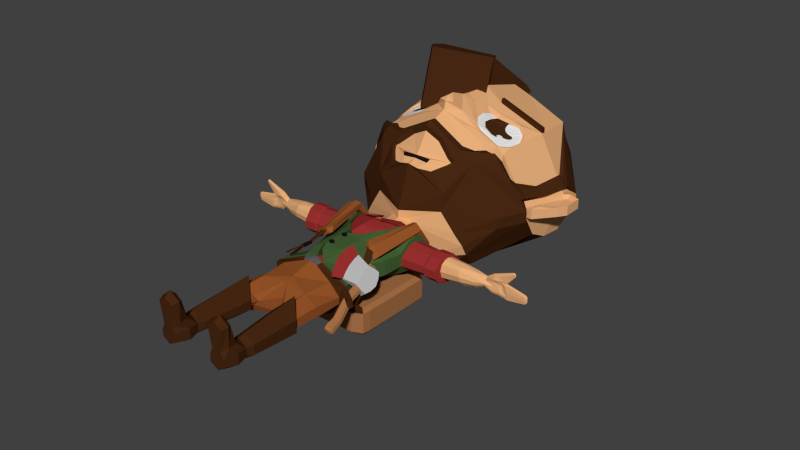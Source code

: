 # Source: Character_UmbraProject.blend  (saved by Blender 2.76.0; exported with 4.5.12 LTS)
import bpy
from mathutils import Matrix  # noqa: F401  (used for matrix-valued properties, if any)

bpy.ops.wm.read_factory_settings(use_empty=True)
scene = bpy.context.scene
scene.name = 'Scene'

# ---- collections
col_collection_1 = bpy.data.collections.new('Collection 1'); scene.collection.children.link(col_collection_1)
col_collection_2 = bpy.data.collections.new('Collection 2'); scene.collection.children.link(col_collection_2)
col_collection_3 = bpy.data.collections.new('Collection 3'); scene.collection.children.link(col_collection_3)
col_collection_4 = bpy.data.collections.new('Collection 4'); scene.collection.children.link(col_collection_4)
col_collection_5 = bpy.data.collections.new('Collection 5'); scene.collection.children.link(col_collection_5)
col_collection_6 = bpy.data.collections.new('Collection 6'); scene.collection.children.link(col_collection_6)
col_collection_11 = bpy.data.collections.new('Collection 11'); scene.collection.children.link(col_collection_11)
col_collection_11.hide_render = True
col_collection_11.hide_viewport = True

# ---- materials (node trees are filled in below, after node groups)
mat_blanc = bpy.data.materials.new('Blanc')
mat_blanc.alpha_threshold = 0.0
mat_blanc.use_transparent_shadow = False
mat_blanc.roughness = 0.5
mat_blanc.specular_intensity = 0.0
mat_veste = bpy.data.materials.new('Veste')
mat_veste.alpha_threshold = 0.0
mat_veste.use_transparent_shadow = False
mat_veste.diffuse_color = (0.3185, 0.03054, 0.02831, 1.0)
mat_veste.roughness = 0.5
mat_veste.specular_intensity = 0.0
mat_brun = bpy.data.materials.new('brun')
mat_brun.alpha_threshold = 0.0
mat_brun.use_transparent_shadow = False
mat_brun.diffuse_color = (0.06372, 0.0212, 0.006701, 1.0)
mat_brun.roughness = 0.5
mat_brun.specular_intensity = 0.0
mat_peau = bpy.data.materials.new('peau')
mat_peau.alpha_threshold = 0.0
mat_peau.use_transparent_shadow = False
mat_peau.diffuse_color = (0.814, 0.4325, 0.1984, 1.0)
mat_peau.roughness = 0.5
mat_peau.specular_intensity = 0.0
mat_gris = bpy.data.materials.new('Gris')
mat_gris.alpha_threshold = 0.0
mat_gris.use_transparent_shadow = False
mat_gris.diffuse_color = (0.1149, 0.1149, 0.1149, 1.0)
mat_gris.roughness = 0.5
mat_gris.specular_intensity = 0.0
mat_brunclair = bpy.data.materials.new('brunClair')
mat_brunclair.alpha_threshold = 0.0
mat_brunclair.use_transparent_shadow = False
mat_brunclair.diffuse_color = (0.3108, 0.09023, 0.02227, 1.0)
mat_brunclair.roughness = 0.5
mat_brunclair.specular_intensity = 0.0
mat_vert = bpy.data.materials.new('Vert')
mat_vert.alpha_threshold = 0.0
mat_vert.use_transparent_shadow = False
mat_vert.diffuse_color = (0.05444, 0.1149, 0.03356, 1.0)
mat_vert.roughness = 0.5
mat_vert.specular_intensity = 0.0
mat_noir = bpy.data.materials.new('Noir')
mat_noir.alpha_threshold = 0.0
mat_noir.use_transparent_shadow = False
mat_noir.diffuse_color = (0.01, 0.007194, 0.007194, 1.0)
mat_noir.roughness = 0.5
mat_noir.specular_intensity = 0.0
mat_vertfonce = bpy.data.materials.new('VertFonce')
mat_vertfonce.alpha_threshold = 0.0
mat_vertfonce.use_transparent_shadow = False
mat_vertfonce.diffuse_color = (0.02018, 0.03968, 0.01318, 1.0)
mat_vertfonce.roughness = 0.5
mat_vertfonce.specular_intensity = 0.0
mat_beige = bpy.data.materials.new('Beige')
mat_beige.alpha_threshold = 0.0
mat_beige.use_transparent_shadow = False
mat_beige.diffuse_color = (0.3931, 0.1654, 0.06292, 1.0)
mat_beige.roughness = 0.5
mat_beige.specular_intensity = 0.0
mat_grisclair = bpy.data.materials.new('GrisClair')
mat_grisclair.alpha_threshold = 0.0
mat_grisclair.use_transparent_shadow = False
mat_grisclair.diffuse_color = (0.4969, 0.4969, 0.4969, 1.0)
mat_grisclair.roughness = 0.5
mat_grisclair.specular_intensity = 0.0

# ---- material node trees

# ---- world
world_world = bpy.data.worlds.new('World'); scene.world = world_world
world_world.color = (0.05088, 0.05088, 0.05088)
world_world.use_sun_shadow = False
world_world.sun_shadow_jitter_overblur = 0.0
world_world.cycles.sampling_method = 'MANUAL'
world_world.cycles.sample_map_resolution = 256

# ---- meshes
me_cube_001 = bpy.data.meshes.new('Cube.001')
me_cube_001.from_pydata([(0.6727, -0.08867, -0.04588), (0.6767, -0.03481, -0.04097), (0.6794, -0.02774, 0.1134), (0.6726, -0.1037, 0.1178), (1.335, -0.03913, -0.03808), (1.335, -0.02569, -0.03808), (1.331, -0.02569, 0.03308), (1.331, -0.03913, 0.03308), (0.8398, -0.09011, -0.04085), (1.006, -0.04462, -0.008079), (1.19, -0.04462, -0.05546), (1.162, -0.04462, 0.066), (1.006, -0.03922, 0.06841), (0.8111, -0.1051, 0.106), (0.8381, -0.03503, -0.03431), (1.006, -0.02019, -0.008079), (1.19, -0.02019, -0.05546), (0.8121, -0.02708, 0.1037), (1.006, -0.02559, 0.06841), (1.162, -0.02019, 0.066), (0.9323, -0.06594, -0.03425), (0.9247, -0.06594, 0.08893), (0.9314, -0.01336, -0.01994), (0.9244, -0.02516, 0.08619), (1.245, -0.03495, 0.1477), (1.228, -0.03462, 0.179), (1.228, -0.03055, 0.179), (1.245, -0.02989, 0.1477), (1.347, -0.03662, -0.02476), (1.347, -0.0282, -0.02476), (1.347, -0.0282, 0.02427), (1.347, -0.03662, 0.02427), (0.6858, -0.006901, 0.08849), (0.6881, 0.007948, 0.03457), (0.6858, -0.006901, -0.01936), (0.6654, -0.1346, 0.08849), (0.663, -0.1494, 0.03457), (0.6654, -0.1346, -0.01936), (1.334, -0.02125, 0.02057), (1.334, -0.02004, 0.001044), (1.334, -0.02125, -0.0185), (1.334, -0.04357, 0.02057), (1.334, -0.04478, 0.001044), (1.334, -0.04357, -0.0185), (0.8142, -0.006693, 0.07418), (0.8244, 0.006012, 0.03232), (0.8293, -0.007793, -0.01003), (1.006, -0.01366, 0.05099), (1.006, -0.00795, 0.0313), (1.006, -0.01053, 0.01161), (1.178, -0.003061, 0.03599), (1.182, -0.0008543, 0.00551), (1.186, -0.003061, -0.02497), (0.8322, -0.1285, -0.0005711), (0.8239, -0.1411, 0.04362), (0.8156, -0.1285, 0.08782), (1.006, -0.07481, 0.01161), (1.006, -0.08242, 0.0313), (1.004, -0.06177, 0.05087), (1.186, -0.04788, -0.02497), (1.182, -0.05009, 0.005511), (1.178, -0.04788, 0.03599), (0.9303, -0.09672, -0.004192), (0.9285, -0.1065, 0.02728), (0.9266, -0.09672, 0.05876), (0.9266, -0.007314, 0.05876), (0.9285, -0.0007154, 0.02728), (0.9303, -0.007314, -0.004192), (1.348, -0.02542, 0.01189), (1.348, -0.02466, -0.0003926), (1.348, -0.02542, -0.01262), (1.348, -0.0394, 0.01189), (1.348, -0.04017, -0.0003916), (1.348, -0.0394, -0.01261), (1.105, -0.04262, -0.04298), (1.097, -0.05903, 0.07949), (1.105, -0.02034, -0.04298), (1.097, -0.01253, 0.07949), (1.242, -0.04072, 0.1676), (1.242, -0.02397, 0.1675), (1.243, -0.03793, 0.1688), (1.244, -0.0262, 0.169), (1.099, -0.04597, 0.04887), (1.101, -0.04818, 0.01826), (1.101, -0.05068, -0.02262), (1.103, -0.0002664, -0.01236), (1.101, 0.00194, 0.01826), (1.099, -0.0002664, 0.04887), (1.181, -0.02227, 0.08879), (1.181, -0.04255, 0.08879), (1.064, -0.04255, 0.1118), (1.064, -0.02227, 0.1118), (1.126, -0.01616, 0.09767), (1.126, -0.04995, 0.09767), (1.058, -0.06475, 0.086), (1.237, -0.04006, 0.1728), (1.239, -0.03229, 0.177), (1.062, -0.05087, -0.03674), (1.062, -0.02019, -0.03674), (1.058, -0.01444, 0.086), (1.236, -0.02494, 0.1727), (1.072, -0.05366, 0.05531), (1.073, -0.05392, 0.01999), (1.059, -0.05892, -0.01631), (1.061, -0.01214, -0.006056), (1.06, -0.01176, 0.02463), (1.059, -0.0128, 0.05531), (1.095, -0.05311, 0.1047), (1.095, -0.01652, 0.1047), (1.147, -0.04229, -0.04922), (1.147, -0.02019, -0.04922), (1.135, -0.009996, 0.07299), (1.244, -0.0262, 0.1605), (1.248, -0.03231, 0.1602), (1.138, -0.03677, 0.04243), (1.141, -0.03897, 0.01188), (1.149, -0.04894, -0.02838), (1.155, 0.002098, -0.02126), (1.152, 0.004305, 0.00929), (1.149, 0.002098, 0.03984), (1.135, -0.04678, 0.07299), (1.245, -0.03873, 0.1606), (1.157, -0.01129, 0.09061), (1.157, -0.04635, 0.09061), (0.6759, -0.07082, -0.05238), (0.6769, -0.07127, 0.1264), (1.336, -0.03267, -0.03937), (1.336, -0.03267, 0.03659), (0.8109, -0.05418, 0.1135), (1.002, -0.03243, 0.07198), (1.177, -0.03243, 0.06725), (0.8405, -0.07055, -0.04431), (1.002, -0.03243, -0.01057), (1.194, -0.03243, -0.06055), (0.9303, -0.03368, -0.03634), (0.9258, -0.04124, 0.08769), (1.353, -0.03242, -0.02081), (1.353, -0.03242, 0.01929), (1.353, -0.03242, 0.009262), (1.353, -0.03242, -0.000761), (1.353, -0.03242, -0.01078), (1.246, -0.0324, 0.1704), (1.105, -0.02905, -0.04747), (1.062, -0.03243, 0.1147), (1.192, -0.03243, 0.08515), (1.06, -0.02811, -0.04093), (1.149, -0.02811, -0.05401), (0.1858, -0.8376, -0.1907), (0.2384, 0.09722, 0.0247), (0.1677, 0.1286, -0.0648), (0.0615, -0.8249, 0.1646), (0.3821, 0.06265, -0.01077), (0.3452, -0.8376, -0.05547), (0.3821, 0.06265, 0.05547), (0.3252, -0.8499, 0.07122), (-0.02622, -0.3583, 0.2227), (0.02073, -0.3853, 0.1993), (0.1458, -0.2417, 0.1994), (0.1678, -0.6245, -0.1583), (0.1139, -0.4864, -0.112), (0.1427, -0.2674, -0.1598), (0.2453, -0.5565, 0.05547), (0.3102, -0.3637, 0.05547), (0.3389, -0.2051, 0.05547), (0.2503, -0.5565, -0.02986), (0.3102, -0.3637, -0.02986), (0.3389, -0.2051, -0.01077), (0.1535, -0.1531, 0.2145), (0.1642, -0.05919, 0.2132), (0.2344, 0.0755, 0.1256), (0.1535, -0.1735, -0.1915), (0.1642, -0.05919, -0.1945), (0.175, 0.0347, -0.1745), (0.3497, -0.1381, 0.1306), (0.3605, -0.07121, 0.1532), (0.3713, -0.004281, 0.1306), (0.3497, -0.1381, -0.072), (0.3605, -0.07121, -0.0844), (0.3713, -0.004281, -0.072), (0.6762, -0.004281, -0.072), (0.669, -0.07121, -0.0844), (0.6618, -0.1381, -0.072), (0.6762, -0.004281, 0.1306), (0.669, -0.07121, 0.1498), (0.6618, -0.1381, 0.1306), (0.6546, -0.2051, -0.01077), (0.6546, -0.2051, 0.05547), (0.6833, 0.06265, 0.05547), (0.6833, 0.06265, -0.01077), (0.1867, -0.866, -0.1645), (0.2302, -0.866, 0.1027), (0.3145, -0.866, -0.04062), (0.3145, -0.866, 0.01095), (0.2051, -1.099, -0.1017), (0.2051, -1.099, 0.1017), (0.3165, -1.099, -0.04062), (0.3165, -1.099, 0.04062), (0.2284, -1.324, -0.1299), (0.2284, -1.217, 0.1497), (0.3414, -1.324, -0.05185), (0.3414, -1.324, 0.05185), (0.1049, -1.324, 0.03646), (0.1049, -1.324, -0.03646), (0.2413, -1.754, -0.07873), (0.2413, -1.754, 0.07873), (0.3098, -1.754, -0.03143), (0.3098, -1.754, 0.03143), (0.1664, -1.754, 0.03524), (0.1664, -1.754, -0.03524), (0.2419, -1.844, -0.1017), (0.3105, -1.899, 0.09991), (0.3305, -1.844, -0.04062), (0.3305, -1.844, 0.04062), (0.1452, -1.844, 0.04555), (0.1452, -1.844, -0.04555), (0.2411, -1.948, -0.07027), (0.2411, -1.948, 0.07027), (0.3022, -1.948, -0.02805), (0.3022, -1.948, 0.02805), (0.1742, -1.948, 0.03145), (0.1742, -1.948, -0.03145), (0.1475, -1.704, -0.02786), (0.1475, -1.704, 0.02786), (0.2419, -1.704, -0.09925), (0.3282, -1.704, -0.03963), (0.2419, -1.704, 0.09925), (0.3282, -1.704, 0.03963), (0.1333, -1.271, -0.03377), (0.213, -1.301, -0.08623), (0.3114, -1.301, -0.03443), (0.213, -1.301, 0.08623), (0.3114, -1.301, 0.03443), (0.1434, -1.258, 0.03173), (0.2413, -1.851, 0.2834), (0.2943, -1.862, 0.2571), (0.1819, -1.862, 0.2609), (0.2419, -1.899, 0.3274), (0.3196, -1.899, 0.2663), (0.156, -1.899, 0.2712), (0.2411, -1.948, 0.2959), (0.3022, -1.948, 0.2537), (0.1742, -1.948, 0.2571), (0.2943, -1.824, 0.1006), (0.2413, -1.813, 0.122), (0.1819, -1.824, 0.1044), (0.2761, -1.948, 0.08332), (0.1651, -1.899, 0.1048), (0.2004, -1.948, 0.08533), (0.2411, -1.948, 0.1831), (0.2262, -1.303, -0.1062), (0.3211, -1.303, -0.04239), (0.2262, -1.303, 0.09447), (0.121, -1.303, 0.03085), (0.121, -1.303, -0.03085), (0.3211, -1.303, 0.04239), (0.121, -1.303, 4.47e-08), (0.1074, -1.247, -0.002442), (0.07992, -0.7907, 0.1808), (0.1821, -0.7942, -0.1841), (0.3331, -0.7991, 0.06801), (0.349, -0.7893, -0.05025), (0.05729, -0.8225, 0.1876), (0.07148, -0.7924, 0.1886), (0.08878, -0.7848, 0.1652), (0.1792, -0.7891, -0.1675), (0.3216, -0.7914, 0.06128), (0.335, -0.7831, -0.04486), (0.09638, 0.08083, 0.1223), (0.1258, 0.04739, 0.1637), (0.1148, 0.1194, 0.01858), (0.1355, 0.1079, 0.07664), (0.06378, -0.7705, 0.1808), (0.05858, -0.7721, 0.1886), (0.09638, 0.2444, 0.1223), (0.1148, 0.2444, 0.01858), (0.1355, 0.2444, 0.07664), (0.1624, 0.07816, 0.1239), (0.1713, 0.1026, 0.05067), (0.1503, 0.124, -0.001129), (0.0491, -0.0229, 0.206), (0.5746, -0.004281, 0.1306), (0.5603, -0.1381, 0.1306), (0.5603, -0.1381, -0.072), (0.5818, 0.06265, -0.01077), (0.5674, -0.07121, 0.1515), (0.5531, -0.2051, 0.05547), (0.5531, -0.2051, -0.01077), (0.5674, -0.07121, -0.0844), (0.5746, -0.004281, -0.072), (0.5818, 0.06265, 0.05547), (0.5471, -0.1308, 0.1193), (0.5537, -0.07121, 0.138), (0.5405, -0.1904, -0.006576), (0.5603, -0.01163, -0.06108), (0.5669, 0.04795, 0.05239), (0.5603, -0.01163, 0.1193), (0.5471, -0.1308, -0.06108), (0.5669, 0.04795, -0.006577), (0.5405, -0.1904, 0.05239), (0.5537, -0.07121, -0.07212), (0.4254, -0.07121, 0.1481), (0.4662, -0.007973, 0.125), (0.383, -0.1369, 0.1287), (0.5055, 0.05283, 0.05341), (0.4253, -0.07121, -0.08028), (0.4661, -0.007967, -0.06653), (0.5053, 0.05285, -0.007974), (0.3829, -0.1369, -0.07016), (0.3143, -1.188, 0.0379), (0.2064, -1.132, 0.09922), (0.3126, -1.255, -0.03584), (0.1225, -1.229, 0.04448), (-0.6727, -0.08867, -0.04588), (-0.6767, -0.03481, -0.04097), (-0.6794, -0.02774, 0.1134), (-0.6726, -0.1037, 0.1178), (-1.335, -0.03913, -0.03808), (-1.335, -0.02569, -0.03808), (-1.331, -0.02569, 0.03308), (-1.331, -0.03913, 0.03308), (-0.8398, -0.09011, -0.04085), (-1.006, -0.04462, -0.008079), (-1.19, -0.04462, -0.05546), (-1.162, -0.04462, 0.066), (-1.006, -0.03922, 0.06841), (-0.8111, -0.1051, 0.106), (-0.8381, -0.03503, -0.03431), (-1.006, -0.02019, -0.008079), (-1.19, -0.02019, -0.05546), (-0.8121, -0.02708, 0.1037), (-1.006, -0.02559, 0.06841), (-1.162, -0.02019, 0.066), (-0.9323, -0.06594, -0.03425), (-0.9247, -0.06594, 0.08893), (-0.9314, -0.01336, -0.01994), (-0.9244, -0.02516, 0.08619), (-1.245, -0.03495, 0.1477), (-1.228, -0.03462, 0.179), (-1.228, -0.03055, 0.179), (-1.245, -0.02989, 0.1477), (-1.347, -0.03662, -0.02476), (-1.347, -0.0282, -0.02476), (-1.347, -0.0282, 0.02427), (-1.347, -0.03662, 0.02427), (-0.6858, -0.006901, 0.08849), (-0.6881, 0.007948, 0.03457), (-0.6858, -0.006901, -0.01936), (-0.6654, -0.1346, 0.08849), (-0.663, -0.1494, 0.03457), (-0.6654, -0.1346, -0.01936), (-1.334, -0.02125, 0.02057), (-1.334, -0.02004, 0.001044), (-1.334, -0.02125, -0.0185), (-1.334, -0.04357, 0.02057), (-1.334, -0.04478, 0.001044), (-1.334, -0.04357, -0.0185), (-0.8142, -0.006693, 0.07418), (-0.8244, 0.006012, 0.03232), (-0.8293, -0.007793, -0.01003), (-1.006, -0.01366, 0.05099), (-1.006, -0.00795, 0.0313), (-1.006, -0.01053, 0.01161), (-1.178, -0.003061, 0.03599), (-1.182, -0.0008543, 0.00551), (-1.186, -0.003061, -0.02497), (-0.8322, -0.1285, -0.0005711), (-0.8239, -0.1411, 0.04362), (-0.8156, -0.1285, 0.08782), (-1.006, -0.07481, 0.01161), (-1.006, -0.08242, 0.0313), (-1.004, -0.06177, 0.05087), (-1.186, -0.04788, -0.02497), (-1.182, -0.05009, 0.005511), (-1.178, -0.04788, 0.03599), (-0.9303, -0.09672, -0.004192), (-0.9285, -0.1065, 0.02728), (-0.9266, -0.09672, 0.05876), (-0.9266, -0.007314, 0.05876), (-0.9285, -0.0007154, 0.02728), (-0.9303, -0.007314, -0.004192), (-1.348, -0.02542, 0.01189), (-1.348, -0.02466, -0.0003926), (-1.348, -0.02542, -0.01262), (-1.348, -0.0394, 0.01189), (-1.348, -0.04017, -0.0003916), (-1.348, -0.0394, -0.01261), (-1.105, -0.04262, -0.04298), (-1.097, -0.05903, 0.07949), (-1.105, -0.02034, -0.04298), (-1.097, -0.01253, 0.07949), (-1.242, -0.04072, 0.1676), (-1.242, -0.02397, 0.1675), (-1.243, -0.03793, 0.1688), (-1.244, -0.0262, 0.169), (-1.099, -0.04597, 0.04887), (-1.101, -0.04818, 0.01826), (-1.101, -0.05068, -0.02262), (-1.103, -0.0002664, -0.01236), (-1.101, 0.00194, 0.01826), (-1.099, -0.0002664, 0.04887), (-1.181, -0.02227, 0.08879), (-1.181, -0.04255, 0.08879), (-1.064, -0.04255, 0.1118), (-1.064, -0.02227, 0.1118), (-1.126, -0.01616, 0.09767), (-1.126, -0.04995, 0.09767), (-1.058, -0.06475, 0.086), (-1.237, -0.04006, 0.1728), (-1.239, -0.03229, 0.177), (-1.062, -0.05087, -0.03674), (-1.062, -0.02019, -0.03674), (-1.058, -0.01444, 0.086), (-1.236, -0.02494, 0.1727), (-1.072, -0.05366, 0.05531), (-1.073, -0.05392, 0.01999), (-1.059, -0.05892, -0.01631), (-1.061, -0.01214, -0.006056), (-1.06, -0.01176, 0.02463), (-1.059, -0.0128, 0.05531), (-1.095, -0.05311, 0.1047), (-1.095, -0.01652, 0.1047), (-1.147, -0.04229, -0.04922), (-1.147, -0.02019, -0.04922), (-1.135, -0.009996, 0.07299), (-1.244, -0.0262, 0.1605), (-1.248, -0.03231, 0.1602), (-1.138, -0.03677, 0.04243), (-1.141, -0.03897, 0.01188), (-1.149, -0.04894, -0.02838), (-1.155, 0.002098, -0.02126), (-1.152, 0.004305, 0.00929), (-1.149, 0.002098, 0.03984), (-1.135, -0.04678, 0.07299), (-1.245, -0.03873, 0.1606), (-1.157, -0.01129, 0.09061), (-1.157, -0.04635, 0.09061), (-0.6759, -0.07082, -0.05238), (-0.6769, -0.07127, 0.1264), (-1.336, -0.03267, -0.03937), (-1.336, -0.03267, 0.03659), (-0.8109, -0.05418, 0.1135), (-1.002, -0.03243, 0.07198), (-1.177, -0.03243, 0.06725), (-0.8405, -0.07055, -0.04431), (-1.002, -0.03243, -0.01057), (-1.194, -0.03243, -0.06055), (-0.9303, -0.03368, -0.03634), (-0.9258, -0.04124, 0.08769), (-1.353, -0.03242, -0.02081), (-1.353, -0.03242, 0.01929), (-1.353, -0.03242, 0.009262), (-1.353, -0.03242, -0.000761), (-1.353, -0.03242, -0.01078), (-1.246, -0.0324, 0.1704), (-1.105, -0.02905, -0.04747), (-1.062, -0.03243, 0.1147), (-1.192, -0.03243, 0.08515), (-1.06, -0.02811, -0.04093), (-1.149, -0.02811, -0.05401), (-0.1858, -0.8376, -0.1907), (-0.2382, 0.09722, 0.0247), (-0.1675, 0.1286, -0.0648), (-0.0615, -0.8249, 0.1646), (-0.3821, 0.06265, -0.01077), (-0.3452, -0.8376, -0.05547), (-0.3821, 0.06265, 0.05547), (-0.3252, -0.8499, 0.07122), (0.0, -0.8249, 0.182), (0.0, -0.8376, -0.2441), (0.0, 0.1366, -0.1176), (-0.1286, -0.247, 0.1994), (-0.1678, -0.6245, -0.1583), (-0.1139, -0.4864, -0.112), (-0.1427, -0.2674, -0.1598), (-0.2453, -0.5565, 0.05547), (-0.3102, -0.3637, 0.05547), (-0.3389, -0.2051, 0.05547), (-0.2503, -0.5565, -0.02986), (-0.3102, -0.3637, -0.02986), (-0.3389, -0.2051, -0.01077), (0.0, -0.6245, -0.2096), (0.0, -0.4864, -0.1585), (0.0, -0.2674, -0.2075), (-0.03881, -0.6301, 0.201), (-0.04204, -0.4162, 0.2049), (0.0, -0.2623, 0.2522), (-0.1535, -0.1531, 0.2145), (-0.1642, -0.05919, 0.2132), (-0.2342, 0.0755, 0.1256), (-0.1535, -0.1735, -0.1915), (-0.1642, -0.05919, -0.1945), (-0.175, 0.0347, -0.1745), (-0.3497, -0.1381, 0.1306), (-0.3605, -0.07121, 0.1532), (-0.3713, -0.004281, 0.1306), (-0.3497, -0.1381, -0.072), (-0.3605, -0.07121, -0.0844), (-0.3713, -0.004281, -0.072), (0.0, -0.1735, -0.24), (0.0, -0.05919, -0.2454), (0.0, 0.0347, -0.2267), (0.0, -0.1531, 0.2559), (0.0, -0.1138, 0.2446), (-0.6762, -0.004281, -0.072), (-0.669, -0.07121, -0.0844), (-0.6618, -0.1381, -0.072), (-0.6762, -0.004281, 0.1306), (-0.669, -0.07121, 0.1498), (-0.6618, -0.1381, 0.1306), (-0.6546, -0.2051, -0.01077), (-0.6546, -0.2051, 0.05547), (-0.6833, 0.06265, 0.05547), (-0.6833, 0.06265, -0.01077), (-0.1867, -0.866, -0.1645), (-0.2302, -0.866, 0.1027), (-0.3145, -0.866, -0.04062), (-0.3145, -0.866, 0.01095), (0.0, -1.005, 0.1324), (0.0, -0.866, -0.2045), (-0.2051, -1.099, -0.1017), (-0.2051, -1.099, 0.1017), (-0.3165, -1.099, -0.04062), (-0.3165, -1.099, 0.04062), (0.0, -1.06, 0.1193), (0.0, -1.069, -0.1592), (-0.2284, -1.324, -0.1299), (-0.2284, -1.217, 0.1497), (-0.3414, -1.324, -0.05185), (-0.3414, -1.324, 0.05185), (-0.1049, -1.324, 0.03646), (-0.1049, -1.324, -0.03646), (-0.2413, -1.754, -0.07873), (-0.2413, -1.754, 0.07873), (-0.3098, -1.754, -0.03143), (-0.3098, -1.754, 0.03143), (-0.1664, -1.754, 0.03524), (-0.1664, -1.754, -0.03524), (-0.2419, -1.844, -0.1017), (-0.3105, -1.899, 0.09991), (-0.3305, -1.844, -0.04062), (-0.3305, -1.844, 0.04062), (-0.1452, -1.844, 0.04555), (-0.1452, -1.844, -0.04555), (-0.2411, -1.948, -0.07027), (-0.2411, -1.948, 0.07027), (-0.3022, -1.948, -0.02805), (-0.3022, -1.948, 0.02805), (-0.1742, -1.948, 0.03145), (-0.1742, -1.948, -0.03145), (-0.1475, -1.704, -0.02786), (-0.1475, -1.704, 0.02786), (-0.2419, -1.704, -0.09925), (-0.3282, -1.704, -0.03963), (-0.2419, -1.704, 0.09925), (-0.3282, -1.704, 0.03963), (-0.1333, -1.271, -0.03377), (-0.213, -1.301, -0.08623), (-0.3114, -1.301, -0.03443), (-0.213, -1.301, 0.08623), (-0.3114, -1.301, 0.03443), (-0.1434, -1.258, 0.03173), (-0.2413, -1.851, 0.2834), (-0.2943, -1.862, 0.2571), (-0.1819, -1.862, 0.2609), (-0.2419, -1.899, 0.3274), (-0.3196, -1.899, 0.2663), (-0.156, -1.899, 0.2712), (-0.2411, -1.948, 0.2959), (-0.3022, -1.948, 0.2537), (-0.1742, -1.948, 0.2571), (-0.2943, -1.824, 0.1006), (-0.2413, -1.813, 0.122), (-0.1819, -1.824, 0.1044), (-0.2761, -1.948, 0.08332), (-0.1651, -1.899, 0.1048), (-0.2004, -1.948, 0.08533), (-0.2411, -1.948, 0.1831), (-0.2262, -1.303, -0.1062), (-0.3211, -1.303, -0.04239), (-0.2262, -1.303, 0.09447), (-0.121, -1.303, 0.03085), (-0.121, -1.303, -0.03085), (-0.3211, -1.303, 0.04239), (-0.121, -1.303, 4.47e-08), (-0.1074, -1.247, -0.002442), (0.0, -1.099, -0.0003225), (-0.07992, -0.7907, 0.1808), (-0.1821, -0.7942, -0.1841), (-0.3331, -0.7991, 0.06801), (-0.349, -0.7893, -0.05025), (0.0, -0.7942, -0.2371), (0.0, -0.7907, 0.1977), (-0.05729, -0.8225, 0.1876), (0.0, -0.8225, 0.2015), (-0.07148, -0.7924, 0.1886), (0.0, -0.7924, 0.2022), (-0.08878, -0.7848, 0.1652), (-0.1792, -0.7891, -0.1675), (-0.3216, -0.7914, 0.06128), (-0.335, -0.7831, -0.04486), (0.0, -0.7891, -0.2161), (0.01393, -0.7079, 0.1818), (0.0, 0.03231, 0.1828), (-0.09638, 0.08083, 0.1223), (-0.1258, 0.04739, 0.1637), (0.0, 0.1295, -0.01984), (-0.1148, 0.1194, 0.01858), (-0.1355, 0.1079, 0.07664), (0.0, 0.07981, 0.1452), (-0.06378, -0.7705, 0.1808), (0.0, -0.7705, 0.1977), (-0.05858, -0.7721, 0.1886), (0.0, -0.7721, 0.2022), (-0.09638, 0.2444, 0.1223), (0.0, 0.2444, -0.01984), (-0.1148, 0.2444, 0.01858), (-0.1355, 0.2444, 0.07664), (0.0, 0.2444, 0.1452), (0.0, 0.2444, 0.06583), (0.0, 0.1331, -0.04366), (-0.1624, 0.07816, 0.1239), (-0.1713, 0.1026, 0.05067), (-0.1503, 0.124, -0.001129), (-0.0491, -0.0229, 0.206), (-0.5746, -0.004281, 0.1306), (-0.5603, -0.1381, 0.1306), (-0.5603, -0.1381, -0.072), (-0.5818, 0.06265, -0.01077), (-0.5674, -0.07121, 0.1515), (-0.5531, -0.2051, 0.05547), (-0.5531, -0.2051, -0.01077), (-0.5674, -0.07121, -0.0844), (-0.5746, -0.004281, -0.072), (-0.5818, 0.06265, 0.05547), (-0.5471, -0.1308, 0.1193), (-0.5537, -0.07121, 0.138), (-0.5405, -0.1904, -0.006576), (-0.5603, -0.01163, -0.06108), (-0.5669, 0.04795, 0.05239), (-0.5603, -0.01163, 0.1193), (-0.5471, -0.1308, -0.06108), (-0.5669, 0.04795, -0.006577), (-0.5405, -0.1904, 0.05239), (-0.5537, -0.07121, -0.07212), (-0.4254, -0.07121, 0.1481), (-0.4662, -0.007973, 0.125), (-0.383, -0.1369, 0.1287), (-0.5055, 0.05283, 0.05341), (-0.4253, -0.07121, -0.08028), (-0.4661, -0.007967, -0.06653), (-0.5053, 0.05285, -0.007974), (-0.3829, -0.1369, -0.07016), (-0.3143, -1.188, 0.0379), (-0.2064, -1.132, 0.09922), (-0.3126, -1.255, -0.03584), (-0.1225, -1.229, 0.04448), (0.2113, -0.06346, 0.1919), (0.1906, -0.1487, 0.1898), (0.3713, -0.004281, 0.1707), (0.3821, 0.07602, 0.05547), (0.2458, 0.1034, 0.0247), (0.2413, 0.06629, 0.1656), (0.08689, -0.3528, 0.1933), (0.08878, -0.7848, 0.18), (0.111, -0.6075, 0.2222), (0.1139, -0.4097, 0.221), (0.1458, -0.2417, 0.2395), (0.3216, -0.7914, 0.07606), (0.2453, -0.5565, 0.09548), (0.3102, -0.3637, 0.09548), (0.3389, -0.2051, 0.09548), (-0.001823, -0.693, 0.2218), (-0.02842, -0.6355, 0.2334), (-0.03166, -0.4216, 0.2372), (0.3497, -0.1381, 0.1707), (0.3605, -0.07121, 0.1932), (0.2113, -0.06346, 0.2319), (0.1906, -0.1487, 0.2299), (0.08689, -0.3528, 0.2334), (-0.2087, -0.0633, 0.1927), (-0.1811, -0.1495, 0.1942), (0.01393, -0.7079, 0.202), (-0.02606, -0.6301, 0.2208), (-0.02929, -0.4162, 0.2247), (-0.241, 0.06629, 0.1454), (-0.2456, 0.1034, 0.0247), (-0.3821, 0.07602, 0.05547), (-0.3713, -0.004281, 0.1504), (-0.08878, -0.7848, 0.185), (-0.111, -0.6075, 0.202), (-0.1139, -0.4097, 0.2008), (-0.1286, -0.247, 0.2192), (-0.3216, -0.7914, 0.08108), (-0.2453, -0.5565, 0.07527), (-0.3102, -0.3637, 0.07527), (-0.3389, -0.2051, 0.07527), (-0.3497, -0.1381, 0.1504), (-0.3605, -0.07121, 0.173), (0.02073, -0.3853, 0.2191), (-0.02622, -0.3583, 0.2425), (-0.2087, -0.0633, 0.2125), (-0.1811, -0.1495, 0.214), (0.175, 0.04806, -0.1745), (0.1645, 0.1347, -0.0648), (0.0, 0.1428, -0.1176), (0.3713, 0.009087, -0.072), (0.3821, 0.07602, -0.01077), (0.0, 0.04806, -0.2267), (-0.175, 0.04806, -0.1745), (-0.1643, 0.1347, -0.0648), (-0.3713, 0.009087, -0.072), (-0.3821, 0.07602, -0.01077), (-0.007561, -0.4241, 0.2386), (-0.02754, -0.4574, 0.2415), (-0.004231, -0.479, 0.2372), (0.02074, -0.4507, 0.2334), (-0.005598, -0.5634, 0.2365), (0.01959, -0.5875, 0.2319), (-0.005598, -0.6138, 0.2358), (-0.02658, -0.5949, 0.2396), (-0.005598, -0.5634, 0.2475), (0.01959, -0.5875, 0.2429), (-0.005598, -0.6138, 0.2468), (-0.02658, -0.5949, 0.2506), (-0.007561, -0.4241, 0.2487), (-0.02754, -0.4574, 0.2516), (-0.004231, -0.479, 0.2473), (0.02074, -0.4507, 0.2435), (-0.01364, -0.7286, 0.1974), (-0.05944, -0.4139, 0.2162), (-0.05804, -0.6216, 0.2137), (-0.0114, -0.7269, 0.1777), (0.4306, -0.8928, 0.0499), (0.4417, -0.8859, -0.02049), (0.4246, -0.9017, 0.01641), (0.4246, -0.9017, -0.01224), (0.435, -0.8646, 0.04812), (0.4438, -0.8591, -0.01759)], [], [(59, 10, 4, 43), (126, 5, 29, 136), (133, 16, 5, 126), (50, 19, 6, 38), (130, 11, 7, 127), (125, 3, 13, 128), (135, 21, 12, 129), (91, 143, 26), (32, 2, 17, 44), (65, 23, 18, 47), (119, 111, 19, 50), (124, 1, 14, 131), (134, 22, 15, 132), (146, 110, 16, 133), (37, 0, 8, 53), (62, 20, 9, 56), (116, 109, 10, 59), (53, 8, 20, 62), (131, 14, 22, 134), (44, 17, 23, 65), (128, 13, 21, 135), (123, 89, 24, 121), (100, 26, 25, 96), (108, 91, 26, 100), (141, 80, 113), (140, 73, 28, 136), (38, 6, 30, 68), (127, 7, 31, 137), (43, 4, 28, 73), (7, 41, 71, 31), (41, 42, 72, 71), (42, 43, 73, 72), (5, 40, 70, 29), (40, 39, 69, 70), (39, 38, 68, 69), (137, 31, 71, 138), (138, 71, 72, 139), (139, 72, 73, 140), (14, 46, 67, 22), (46, 45, 66, 67), (45, 44, 65, 66), (13, 55, 64, 21), (55, 54, 63, 64), (54, 53, 62, 63), (120, 114, 61, 11), (114, 115, 60, 61), (115, 116, 59, 60), (21, 64, 58, 12), (64, 63, 57, 58), (63, 62, 56, 57), (3, 35, 55, 13), (35, 36, 54, 55), (36, 37, 53, 54), (110, 117, 52, 16), (117, 118, 51, 52), (118, 119, 50, 51), (22, 67, 49, 15), (67, 66, 48, 49), (66, 65, 47, 48), (1, 34, 46, 14), (34, 33, 45, 46), (33, 32, 44, 45), (16, 52, 40, 5), (52, 51, 39, 40), (51, 50, 38, 39), (11, 61, 41, 7), (61, 60, 42, 41), (60, 59, 43, 42), (105, 106, 87, 86), (104, 105, 86, 85), (98, 104, 85, 76), (102, 103, 84, 83), (101, 102, 83, 82), (94, 101, 82, 75), (112, 79, 81, 113), (95, 78, 80, 96), (122, 92, 79, 112), (107, 93, 78, 95), (103, 97, 74, 84), (145, 98, 76, 142), (106, 99, 77, 87), (94, 75, 93, 107), (111, 77, 92, 122), (99, 18, 91, 108), (129, 12, 90, 143), (120, 11, 89, 123), (130, 19, 88, 144), (77, 99, 108, 92), (12, 94, 107, 90), (47, 18, 99, 106), (132, 15, 98, 145), (56, 9, 97, 103), (90, 107, 95, 25), (12, 58, 94), (58, 57, 102, 101), (57, 56, 103, 102), (15, 49, 104, 98), (49, 48, 105, 104), (48, 47, 106, 105), (92, 108, 100, 79), (75, 120, 123, 93), (19, 111, 122, 88), (88, 122, 112, 27), (86, 87, 119, 118), (85, 86, 118, 117), (76, 85, 117, 110), (83, 84, 116, 115), (82, 83, 115, 114), (75, 82, 114, 120), (78, 121, 113, 80), (93, 123, 121, 78), (84, 74, 109, 116), (142, 76, 110, 146), (87, 77, 111, 119), (74, 142, 146, 109), (81, 141, 113), (121, 24, 113), (9, 132, 145, 97), (11, 130, 144, 89), (18, 129, 143, 91), (97, 145, 142, 74), (69, 139, 140, 70), (68, 138, 139, 69), (30, 137, 138, 68), (6, 127, 137, 30), (70, 140, 136, 29), (25, 95, 96), (17, 128, 135, 23), (8, 131, 134, 20), (109, 146, 133, 10), (20, 134, 132, 9), (0, 124, 131, 8), (143, 90, 25, 26), (23, 135, 129, 18), (2, 125, 128, 17), (19, 130, 127, 6), (10, 133, 126, 4), (4, 126, 136, 28), (96, 80, 141), (79, 100, 96, 81), (96, 141, 81), (144, 88, 27), (89, 144, 27, 24), (112, 113, 24, 27), (58, 101, 94), (169, 656, 676, 661), (266, 264, 158, 164), (151, 178, 705, 706), (468, 147, 189, 518), (191, 152, 733, 735), (461, 469, 704, 709), (491, 497, 710, 708), (164, 158, 159, 165), (165, 159, 160, 166), (264, 600, 480, 158), (158, 480, 481, 159), (159, 481, 482, 160), (265, 266, 164, 161), (161, 164, 165, 162), (162, 165, 166, 163), (173, 174, 675, 674), (656, 657, 677, 676), (175, 153, 659, 658), (157, 662, 678, 666), (163, 173, 674, 670), (657, 157, 666, 677), (283, 289, 187, 188), (284, 281, 184, 183), (287, 288, 179, 180), (280, 284, 183, 182), (282, 287, 180, 181), (286, 282, 181, 185), (288, 283, 188, 179), (281, 285, 186, 184), (166, 160, 170, 176), (176, 170, 171, 177), (177, 171, 172, 178), (160, 482, 498, 170), (170, 498, 499, 171), (171, 499, 500, 172), (289, 280, 182, 187), (285, 286, 185, 186), (672, 682, 681, 671), (162, 163, 670, 669), (485, 157, 167, 501), (501, 167, 168, 502), (125, 183, 184, 3), (2, 182, 183, 125), (32, 182, 2), (33, 187, 182, 32), (35, 3, 184), (35, 184, 186, 36), (36, 186, 185, 37), (33, 34, 188, 187), (124, 0, 181, 180), (1, 124, 180, 179), (34, 1, 179, 188), (0, 37, 185, 181), (189, 191, 195, 193), (518, 189, 193, 524), (150, 467, 517, 190), (147, 152, 191, 189), (154, 150, 190, 192), (249, 250, 199, 197), (253, 249, 197, 202), (192, 190, 194, 196), (517, 523, 194), (191, 192, 196, 195), (221, 223, 203, 208), (222, 221, 208, 207), (200, 251, 198), (251, 200, 254), (250, 254, 200, 199), (208, 203, 209, 214), (207, 208, 214, 213), (223, 224, 205, 203), (226, 225, 204, 206), (225, 222, 207, 204), (224, 226, 206, 205), (211, 212, 218, 217), (244, 246, 238, 235), (203, 205, 211, 209), (245, 210, 237, 240), (210, 242, 234, 237), (205, 206, 212, 211), (217, 218, 216, 215), (215, 216, 219, 220), (213, 214, 220, 219), (214, 209, 215, 220), (209, 211, 217, 215), (243, 244, 235, 233), (199, 200, 226, 224), (198, 201, 222, 225), (200, 198, 225, 226), (197, 199, 224, 223), (201, 202, 221, 222), (202, 197, 223, 221), (202, 201, 255), (253, 202, 255), (195, 196, 308, 310), (309, 311, 232, 230), (196, 194, 309, 308), (524, 193, 228, 227), (193, 195, 310, 228), (236, 238, 241, 239), (234, 233, 236, 237), (233, 235, 238, 236), (237, 236, 239, 240), (246, 247, 241, 238), (248, 245, 240, 239), (242, 243, 233, 234), (247, 248, 239, 241), (219, 216, 248, 247), (206, 204, 243, 242), (216, 218, 245, 248), (213, 219, 247, 246), (204, 207, 244, 243), (212, 206, 242, 210), (218, 212, 210, 245), (207, 213, 246, 244), (201, 252, 255), (229, 231, 254, 250), (230, 232, 252, 251), (231, 230, 251, 254), (227, 228, 249, 253), (228, 229, 250, 249), (198, 251, 201), (201, 251, 252), (311, 256, 232), (524, 227, 256, 585), (252, 232, 256, 255), (227, 253, 255, 256), (257, 591, 610, 271), (150, 154, 259, 257), (152, 260, 737, 733), (147, 468, 590, 258), (152, 147, 258, 260), (593, 261, 262, 595), (150, 257, 262, 261), (467, 150, 261, 593), (591, 257, 263, 601), (257, 259, 265, 263), (259, 260, 266, 265), (258, 590, 600, 264), (260, 258, 264, 266), (517, 194, 190), (277, 278, 269, 270), (279, 168, 268), (276, 277, 270, 267), (278, 619, 605, 269), (168, 169, 268), (608, 267, 273, 617), (267, 270, 275, 273), (268, 267, 608, 602), (271, 610, 612, 272), (262, 257, 271, 272), (595, 262, 272, 612), (273, 275, 618, 617), (275, 274, 614, 618), (270, 269, 274, 275), (269, 605, 614, 274), (502, 168, 279), (268, 169, 276), (149, 469, 619, 278), (169, 148, 277, 276), (148, 149, 278, 277), (267, 268, 276), (602, 502, 279), (279, 268, 602), (298, 292, 286, 285), (294, 295, 280, 289), (290, 298, 285, 281), (293, 297, 283, 288), (292, 296, 282, 286), (296, 299, 287, 282), (295, 291, 284, 280), (299, 293, 288, 287), (291, 290, 281, 284), (297, 294, 289, 283), (151, 153, 303, 306), (300, 302, 290, 291), (177, 178, 305, 304), (301, 300, 291, 295), (176, 177, 304, 307), (166, 176, 307), (178, 151, 306, 305), (163, 298, 290, 302), (303, 301, 295, 294), (163, 166, 292, 298), (175, 174, 300, 301), (173, 163, 302), (174, 173, 302, 300), (153, 175, 301, 303), (304, 305, 293, 299), (305, 306, 297, 293), (307, 304, 299, 296), (292, 166, 307, 296), (306, 303, 294, 297), (310, 308, 231, 229), (228, 310, 229), (308, 309, 230, 231), (194, 523, 311, 309), (523, 585, 256, 311), (371, 355, 316, 322), (438, 448, 341, 317), (445, 438, 317, 328), (362, 350, 318, 331), (442, 439, 319, 323), (437, 440, 325, 315), (447, 441, 324, 333), (403, 338, 455), (344, 356, 329, 314), (377, 359, 330, 335), (431, 362, 331, 423), (436, 443, 326, 313), (446, 444, 327, 334), (458, 445, 328, 422), (349, 365, 320, 312), (374, 368, 321, 332), (428, 371, 322, 421), (365, 374, 332, 320), (443, 446, 334, 326), (356, 377, 335, 329), (440, 447, 333, 325), (435, 433, 336, 401), (412, 408, 337, 338), (420, 412, 338, 403), (453, 425, 392), (452, 448, 340, 385), (350, 380, 342, 318), (439, 449, 343, 319), (355, 385, 340, 316), (319, 343, 383, 353), (353, 383, 384, 354), (354, 384, 385, 355), (317, 341, 382, 352), (352, 382, 381, 351), (351, 381, 380, 350), (449, 450, 383, 343), (450, 451, 384, 383), (451, 452, 385, 384), (326, 334, 379, 358), (358, 379, 378, 357), (357, 378, 377, 356), (325, 333, 376, 367), (367, 376, 375, 366), (366, 375, 374, 365), (432, 323, 373, 426), (426, 373, 372, 427), (427, 372, 371, 428), (333, 324, 370, 376), (376, 370, 369, 375), (375, 369, 368, 374), (315, 325, 367, 347), (347, 367, 366, 348), (348, 366, 365, 349), (422, 328, 364, 429), (429, 364, 363, 430), (430, 363, 362, 431), (334, 327, 361, 379), (379, 361, 360, 378), (378, 360, 359, 377), (313, 326, 358, 346), (346, 358, 357, 345), (345, 357, 356, 344), (328, 317, 352, 364), (364, 352, 351, 363), (363, 351, 350, 362), (323, 319, 353, 373), (373, 353, 354, 372), (372, 354, 355, 371), (417, 398, 399, 418), (416, 397, 398, 417), (410, 388, 397, 416), (414, 395, 396, 415), (413, 394, 395, 414), (406, 387, 394, 413), (424, 425, 393, 391), (407, 408, 392, 390), (434, 424, 391, 404), (419, 407, 390, 405), (415, 396, 386, 409), (457, 454, 388, 410), (418, 399, 389, 411), (406, 419, 405, 387), (423, 434, 404, 389), (411, 420, 403, 330), (441, 455, 402, 324), (432, 435, 401, 323), (442, 456, 400, 331), (389, 404, 420, 411), (324, 402, 419, 406), (359, 418, 411, 330), (444, 457, 410, 327), (368, 415, 409, 321), (402, 337, 407, 419), (324, 406, 370), (370, 413, 414, 369), (369, 414, 415, 368), (327, 410, 416, 361), (361, 416, 417, 360), (360, 417, 418, 359), (404, 391, 412, 420), (387, 405, 435, 432), (331, 400, 434, 423), (400, 339, 424, 434), (398, 430, 431, 399), (397, 429, 430, 398), (388, 422, 429, 397), (395, 427, 428, 396), (394, 426, 427, 395), (387, 432, 426, 394), (390, 392, 425, 433), (405, 390, 433, 435), (396, 428, 421, 386), (454, 458, 422, 388), (399, 431, 423, 389), (386, 421, 458, 454), (393, 425, 453), (433, 425, 336), (321, 409, 457, 444), (323, 401, 456, 442), (330, 403, 455, 441), (409, 386, 454, 457), (381, 382, 452, 451), (380, 381, 451, 450), (342, 380, 450, 449), (318, 342, 449, 439), (382, 341, 448, 452), (337, 408, 407), (329, 335, 447, 440), (320, 332, 446, 443), (421, 322, 445, 458), (332, 321, 444, 446), (312, 320, 443, 436), (455, 338, 337, 402), (335, 330, 441, 447), (314, 329, 440, 437), (331, 318, 439, 442), (322, 316, 438, 445), (316, 340, 448, 438), (408, 453, 392), (391, 393, 408, 412), (408, 393, 453), (456, 339, 400), (401, 336, 339, 456), (424, 339, 336, 425), (370, 406, 413), (155, 470, 691, 699), (599, 477, 471, 597), (469, 149, 703, 704), (468, 518, 513, 459), (464, 515, 516, 466), (172, 500, 707, 702), (477, 478, 472, 471), (478, 479, 473, 472), (597, 471, 480, 600), (471, 472, 481, 480), (472, 473, 482, 481), (598, 474, 477, 599), (474, 475, 478, 477), (475, 476, 479, 478), (493, 492, 696, 697), (465, 494, 687, 686), (492, 476, 695, 696), (156, 155, 699, 698), (483, 484, 683, 682), (155, 485, 470), (627, 512, 511, 633), (628, 507, 508, 625), (631, 504, 503, 632), (624, 506, 507, 628), (626, 505, 504, 631), (630, 509, 505, 626), (632, 503, 512, 627), (625, 508, 510, 629), (479, 495, 489, 473), (495, 496, 490, 489), (496, 497, 491, 490), (473, 489, 498, 482), (489, 490, 499, 498), (490, 491, 500, 499), (633, 511, 506, 624), (629, 510, 509, 630), (470, 486, 680), (486, 487, 679, 680), (487, 488, 679), (485, 501, 486, 470), (501, 502, 487, 486), (437, 315, 508, 507), (314, 437, 507, 506), (344, 314, 506), (345, 344, 506, 511), (347, 508, 315), (347, 348, 510, 508), (348, 349, 509, 510), (345, 511, 512, 346), (436, 504, 505, 312), (313, 503, 504, 436), (346, 512, 503, 313), (312, 505, 509, 349), (513, 519, 521, 515), (518, 524, 519, 513), (462, 514, 517, 467), (459, 513, 515, 464), (466, 516, 514, 462), (577, 525, 527, 578), (581, 530, 525, 577), (516, 522, 520, 514), (517, 520, 523), (515, 521, 522, 516), (549, 536, 531, 551), (550, 535, 536, 549), (528, 526, 579), (579, 582, 528), (578, 527, 528, 582), (536, 542, 537, 531), (535, 541, 542, 536), (551, 531, 533, 552), (554, 534, 532, 553), (553, 532, 535, 550), (552, 533, 534, 554), (539, 545, 546, 540), (572, 563, 566, 574), (531, 537, 539, 533), (573, 568, 565, 538), (538, 565, 562, 570), (533, 539, 540, 534), (545, 543, 544, 546), (543, 548, 547, 544), (541, 547, 548, 542), (542, 548, 543, 537), (537, 543, 545, 539), (571, 561, 563, 572), (527, 552, 554, 528), (526, 553, 550, 529), (528, 554, 553, 526), (525, 551, 552, 527), (529, 550, 549, 530), (530, 549, 551, 525), (530, 583, 529), (581, 583, 530), (521, 654, 652, 522), (653, 558, 560, 655), (522, 652, 653, 520), (524, 555, 556, 519), (519, 556, 654, 521), (564, 567, 569, 566), (562, 565, 564, 561), (561, 564, 566, 563), (565, 568, 567, 564), (574, 566, 569, 575), (576, 567, 568, 573), (570, 562, 561, 571), (575, 569, 567, 576), (547, 575, 576, 544), (534, 570, 571, 532), (544, 576, 573, 546), (541, 574, 575, 547), (532, 571, 572, 535), (540, 538, 570, 534), (546, 573, 538, 540), (535, 572, 574, 541), (529, 583, 580), (557, 578, 582, 559), (558, 579, 580, 560), (559, 582, 579, 558), (555, 581, 577, 556), (556, 577, 578, 557), (526, 529, 579), (529, 580, 579), (655, 560, 584), (524, 585, 584, 555), (580, 583, 584, 560), (555, 584, 583, 581), (586, 609, 610, 591), (462, 586, 588, 466), (466, 588, 589, 464), (459, 587, 590, 468), (464, 589, 587, 459), (593, 595, 594, 592), (462, 592, 594, 586), (467, 593, 592, 462), (591, 601, 731, 596, 586), (586, 596, 598, 588), (588, 598, 599, 589), (587, 597, 600, 590), (589, 599, 597, 587), (517, 514, 520), (621, 607, 606, 622), (623, 604, 487), (620, 603, 607, 621), (622, 606, 605, 619), (487, 604, 488), (608, 617, 613, 603), (603, 613, 616, 607), (604, 602, 608, 603), (609, 611, 612, 610), (594, 611, 609, 586), (595, 612, 611, 594), (613, 617, 618, 616), (616, 618, 614, 615), (607, 616, 615, 606), (606, 615, 614, 605), (502, 623, 487), (604, 620, 488), (461, 622, 619, 469), (488, 620, 621, 460), (460, 621, 622, 461), (603, 620, 604), (602, 623, 502), (623, 602, 604), (642, 629, 630, 636), (638, 633, 624, 639), (634, 625, 629, 642), (637, 632, 627, 641), (636, 630, 626, 640), (640, 626, 631, 643), (639, 624, 628, 635), (643, 631, 632, 637), (635, 628, 625, 634), (641, 627, 633, 638), (463, 650, 647, 465), (644, 635, 634, 646), (496, 648, 649, 497), (645, 639, 635, 644), (495, 651, 648, 496), (479, 651, 495), (497, 649, 650, 463), (476, 646, 634, 642), (647, 638, 639, 645), (476, 642, 636, 479), (494, 645, 644, 493), (492, 646, 476), (493, 644, 646, 492), (465, 647, 645, 494), (648, 643, 637, 649), (649, 637, 641, 650), (651, 640, 643, 648), (636, 640, 651, 479), (650, 641, 638, 647), (654, 557, 559, 652), (556, 557, 654), (652, 559, 558, 653), (520, 653, 655, 523), (523, 655, 584, 585), (167, 157, 657), (167, 657, 656, 168), (168, 656, 169), (661, 658, 659, 660), (485, 155, 156, 662, 157), (663, 667, 668, 664), (664, 668, 669, 665), (665, 669, 670, 666), (671, 663, 664, 672), (673, 665, 678), (666, 670, 674, 677), (677, 674, 675, 676), (676, 675, 658, 661), (174, 175, 658, 675), (601, 263, 663, 671), (148, 169, 661, 660), (263, 265, 667, 663), (265, 161, 668, 667), (161, 162, 669, 668), (153, 148, 660, 659), (683, 682, 672, 673), (666, 678, 665), (460, 465, 686, 685), (476, 475, 694, 695), (601, 483, 682, 681), (679, 488, 684, 700), (484, 156, 698, 683), (684, 685, 686, 687), (688, 689, 693, 692), (689, 690, 694, 693), (690, 691, 695, 694), (728, 730, 689, 688), (730, 729, 690, 689), (699, 683, 698), (699, 691, 690, 729), (695, 691, 701, 696), (701, 700, 697, 696), (684, 687, 697, 700), (596, 731, 728, 688), (494, 493, 697, 687), (470, 680, 701, 691), (474, 598, 692, 693), (598, 596, 688, 692), (488, 460, 685, 684), (680, 679, 700, 701), (475, 474, 693, 694), (683, 673, 698), (698, 678, 662, 156), (678, 698, 673), (702, 707, 704, 703), (705, 702, 703, 706), (709, 711, 686, 685), (708, 709, 704, 707), (710, 711, 709, 708), (497, 463, 711, 710), (500, 491, 708, 707), (703, 660, 659, 706), (149, 148, 660, 703), (178, 172, 702, 705), (463, 465, 686, 711), (153, 151, 706, 659), (460, 461, 709, 685), (672, 664, 665, 714, 716, 717, 718), (673, 712, 715, 714, 665), (673, 672, 718, 719, 716, 714, 713, 712), (719, 718, 722, 723), (718, 717, 721, 722), (716, 719, 723, 720), (717, 716, 720, 721), (720, 723, 722, 721), (712, 713, 725, 724), (714, 715, 727, 726), (713, 714, 726, 725), (715, 712, 724, 727), (724, 725, 726, 727), (682, 683, 729, 730), (683, 699, 729), (681, 682, 730, 728), (731, 601, 681, 728), (733, 732, 734, 735), (732, 733, 737, 736), (154, 192, 734, 732), (260, 259, 736, 737), (192, 191, 735, 734), (259, 154, 732, 736)])
me_cube_001.polygons.foreach_set('material_index', [3, 3, 3, 3, 3, 3, 3, 3, 3, 3, 3, 3, 3, 3, 3, 3, 3, 3, 3, 3, 3, 3, 3, 3, 3, 3, 3, 3, 3, 3, 3, 3, 3, 3, 3, 3, 3, 3, 3, 3, 3, 3, 3, 3, 3, 3, 3, 3, 3, 3, 3, 3, 3, 3, 3, 3, 3, 3, 3, 3, 3, 3, 3, 3, 3, 3, 3, 3, 3, 3, 3, 3, 3, 3, 3, 3, 3, 3, 3, 3, 3, 3, 3, 3, 3, 3, 3, 3, 3, 3, 3, 3, 3, 3, 3, 3, 3, 3, 3, 3, 3, 3, 3, 3, 3, 3, 3, 3, 3, 3, 3, 3, 3, 3, 3, 3, 3, 3, 3, 3, 3, 3, 3, 3, 3, 3, 3, 3, 3, 3, 3, 3, 3, 3, 3, 3, 3, 3, 3, 3, 3, 3, 3, 3, 3, 6, 6, 6, 2, 2, 6, 6, 6, 6, 6, 6, 6, 6, 6, 6, 6, 6, 6, 6, 6, 6, 1, 1, 1, 1, 1, 1, 1, 1, 6, 6, 6, 6, 6, 6, 1, 1, 6, 6, 1, 1, 1, 1, 1, 1, 1, 1, 1, 1, 1, 1, 1, 1, 5, 5, 5, 2, 2, 2, 2, 5, 5, 5, 2, 2, 2, 2, 2, 2, 2, 2, 2, 2, 2, 2, 2, 2, 2, 2, 2, 2, 2, 2, 2, 2, 2, 2, 2, 2, 2, 2, 2, 2, 2, 5, 5, 5, 5, 5, 2, 2, 2, 2, 2, 2, 2, 2, 2, 2, 2, 2, 2, 2, 2, 2, 2, 5, 5, 5, 5, 5, 2, 2, 5, 5, 5, 5, 4, 2, 2, 2, 2, 4, 4, 4, 1, 2, 2, 2, 2, 5, 3, 1, 3, 3, 1, 3, 3, 3, 4, 4, 4, 3, 3, 3, 3, 1, 1, 1, 1, 1, 3, 3, 3, 1, 1, 1, 1, 1, 1, 1, 1, 1, 1, 1, 1, 1, 1, 1, 1, 1, 1, 1, 1, 1, 1, 1, 1, 1, 1, 1, 1, 1, 5, 5, 5, 5, 5, 3, 3, 3, 3, 3, 3, 3, 3, 3, 3, 3, 3, 3, 3, 3, 3, 3, 3, 3, 3, 3, 3, 3, 3, 3, 3, 3, 3, 3, 3, 3, 3, 3, 3, 3, 3, 3, 3, 3, 3, 3, 3, 3, 3, 3, 3, 3, 3, 3, 3, 3, 3, 3, 3, 3, 3, 3, 3, 3, 3, 3, 3, 3, 3, 3, 3, 3, 3, 3, 3, 3, 3, 3, 3, 3, 3, 3, 3, 3, 3, 3, 3, 3, 3, 3, 3, 3, 3, 3, 3, 3, 3, 3, 3, 3, 3, 3, 3, 3, 3, 3, 3, 3, 3, 3, 3, 3, 3, 3, 3, 3, 3, 3, 3, 3, 3, 3, 3, 3, 3, 3, 3, 3, 3, 3, 3, 3, 3, 3, 3, 3, 3, 3, 3, 3, 3, 3, 3, 3, 3, 3, 3, 3, 3, 3, 6, 6, 6, 2, 2, 6, 6, 6, 6, 6, 6, 6, 6, 6, 6, 6, 6, 8, 6, 1, 1, 1, 1, 1, 1, 1, 1, 1, 6, 6, 6, 6, 6, 6, 1, 1, 1, 1, 1, 1, 1, 1, 1, 1, 1, 1, 1, 1, 1, 1, 1, 1, 1, 5, 5, 5, 2, 2, 2, 2, 5, 5, 5, 2, 2, 2, 2, 2, 2, 2, 2, 2, 2, 2, 2, 2, 2, 2, 2, 2, 2, 2, 2, 2, 2, 2, 2, 2, 2, 2, 2, 2, 2, 2, 5, 5, 5, 5, 5, 2, 2, 2, 2, 2, 2, 2, 2, 2, 2, 2, 2, 2, 2, 2, 2, 2, 5, 5, 5, 5, 5, 2, 2, 5, 5, 5, 5, 4, 2, 2, 2, 2, 4, 4, 4, 1, 2, 2, 2, 2, 5, 3, 1, 3, 3, 1, 3, 3, 3, 4, 4, 4, 3, 3, 3, 3, 1, 1, 1, 1, 1, 3, 3, 3, 1, 1, 1, 1, 1, 1, 1, 1, 1, 1, 1, 1, 1, 1, 1, 1, 1, 1, 1, 1, 1, 1, 1, 1, 1, 1, 1, 1, 1, 5, 5, 5, 5, 5, 1, 1, 1, 6, 1, 6, 6, 6, 6, 6, 6, 6, 6, 6, 6, 6, 6, 6, 6, 6, 6, 6, 6, 6, 6, 6, 6, 6, 6, 6, 6, 6, 6, 8, 6, 6, 6, 6, 6, 6, 6, 6, 6, 6, 6, 6, 6, 6, 6, 6, 6, 6, 6, 6, 6, 6, 6, 6, 6, 6, 6, 6, 6, 6, 6, 7, 7, 7, 7, 7, 7, 7, 7, 7, 7, 8, 8, 8, 8, 2, 2, 2, 2, 2, 2])
me_cube_001.materials.append(mat_blanc)
me_cube_001.materials.append(mat_veste)
me_cube_001.materials.append(mat_brun)
me_cube_001.materials.append(mat_peau)
me_cube_001.materials.append(mat_gris)
me_cube_001.materials.append(mat_brunclair)
me_cube_001.materials.append(mat_vert)
me_cube_001.materials.append(mat_noir)
me_cube_001.materials.append(mat_vertfonce)
me_cube_001.use_remesh_preserve_volume = False
me_cube_001.use_remesh_preserve_attributes = False
me_cube_001.use_mirror_vertex_groups = False
me_cube_001.update()
me_cube_003 = bpy.data.meshes.new('Cube.003')
me_cube_003.from_pydata([(0.0, -0.1434, 0.2649), (0.08084, 0.007117, 0.1772), (0.1486, 0.0539, 0.1171), (0.0, 0.09729, -0.02837), (0.1129, 0.09174, 0.001858), (0.1541, 0.07349, 0.06179), (0.02606, -0.02341, 0.2477), (0.07832, 0.007117, 0.1736), (0.1449, 0.05395, 0.1142), (0.0, 0.09752, -0.02503), (0.1104, 0.0919, 0.005008), (0.1505, 0.07347, 0.06384), (0.0, -0.1327, 0.2577), (0.09652, 0.1159, 0.1732), (0.1492, 0.171, 0.1177), (0.0, 0.2144, -0.02837), (0.1129, 0.2088, 0.001858), (0.1541, 0.1906, 0.06179), (0.09399, 0.1159, 0.1696), (0.1457, 0.1711, 0.1136), (0.0, 0.2146, -0.02503), (0.1104, 0.209, 0.005008), (0.1505, 0.1906, 0.06384), (0.02294, -0.02313, 0.2462), (0.08744, 0.1346, 0.1782), (0.03266, -0.013, 0.2487), (0.1597, 0.201, 0.05621), (0.1184, 0.2192, -0.003722), (0.1556, 0.1814, 0.1173), (0.0, 0.2248, -0.03395), (0.1561, 0.201, 0.05826), (0.116, 0.2194, -0.0005731), (0.08491, 0.1346, 0.1746), (0.1511, 0.1814, 0.116), (0.0, 0.225, -0.03061), (0.02953, -0.01272, 0.2472), (0.1447, 0.07083, 0.1843), (0.07317, -0.09598, 0.2771), (0.2307, 0.1487, 0.05538), (0.1316, 0.1734, -0.02264), (0.2248, 0.1325, 0.1219), (0.0, 0.1809, -0.05485), (0.07976, -0.08557, 0.2781), (0.1461, 0.07306, 0.1909), (0.2358, 0.157, 0.0551), (0.1372, 0.1838, -0.02822), (0.2295, 0.136, 0.1275), (0.0, 0.1913, -0.06043), (0.0, -0.0728, 0.2513), (0.01415, -0.1196, 0.2496), (0.0, -0.07618, 0.2624)], [], [(2, 5, 11, 8), (5, 4, 10, 11), (1, 49, 0, 12, 7), (3, 4, 10, 9), (7, 8, 2, 1), (29, 27, 45, 47), (16, 17, 38, 39), (18, 23, 35, 32), (22, 21, 31, 30), (23, 6, 25, 35), (3, 9, 20, 15), (4, 3, 15, 16), (4, 5, 17, 16), (9, 10, 21, 20), (11, 10, 21, 22), (7, 12, 48, 23, 18), (1, 2, 14, 13), (12, 0, 50, 48), (8, 7, 18, 19), (5, 2, 14, 17), (0, 49, 50), (8, 11, 22, 19), (28, 33, 30, 26), (26, 30, 31, 27), (24, 32, 35, 25), (29, 34, 31, 27), (32, 24, 28, 33), (19, 18, 32, 33), (24, 25, 42, 43), (19, 22, 30, 33), (15, 20, 34, 29), (16, 15, 41, 39), (28, 26, 44, 46), (20, 21, 31, 34), (37, 36, 43, 42), (36, 40, 46, 43), (38, 40, 46, 44), (39, 41, 47, 45), (39, 38, 44, 45), (26, 27, 45, 44), (13, 14, 40, 36), (15, 29, 47, 41), (6, 13, 36, 37), (28, 24, 43, 46), (25, 6, 37, 42), (17, 14, 40, 38), (6, 50, 49), (48, 50, 6, 23), (6, 49, 1, 13)])
me_cube_003.materials.append(mat_veste)
me_cube_003.use_remesh_preserve_volume = False
me_cube_003.use_remesh_preserve_attributes = False
me_cube_003.use_mirror_vertex_groups = False
me_cube_003.update()
me_sphere_001 = bpy.data.meshes.new('Sphere.001')
me_sphere_001.from_pydata([(0.0, 1.947, 0.003635), (0.4347, 1.852, 0.003635), (0.8289, 1.318, -0.08231), (0.8414, 1.09, 0.003635), (0.7548, 0.6889, 0.003635), (0.3128, 1.852, 0.2672), (0.5517, 1.493, 0.4249), (0.6089, 1.09, 0.4658), (0.5428, 0.6557, 0.4056), (0.0, 1.852, 0.3779), (0.0, 1.586, 0.5974), (0.0, 1.166, 0.7067), (0.0, 0.4882, 0.6232), (0.0, 1.852, -0.4295), (0.0, 1.586, -0.6683), (0.0, 1.09, -0.8008), (0.0, 0.6889, -0.8008), (0.0, 1.947, -0.07827), (0.3128, 1.852, -0.3102), (0.7818, 1.252, -0.2786), (0.7671, 0.9591, -0.3476), (0.7488, 0.8149, -0.2786), (0.4347, 1.852, -0.07827), (0.8289, 1.318, -0.1642), (0.8414, 1.09, -0.07827), (0.7548, 0.6889, -0.07827), (0.8936, 1.12, 0.003635), (0.807, 0.6889, 0.003635), (0.8936, 1.12, -0.07827), (0.807, 0.6889, -0.07827), (0.9433, 0.8553, 0.003635), (0.9879, 1.086, -0.07827), (0.9433, 0.8553, -0.07827), (0.9879, 1.086, 0.003635), (0.9879, 0.9255, -0.07827), (0.9879, 0.9255, 0.003635), (0.5718, 0.89, 0.4539), (0.5454, 0.732, 0.4395), (0.2786, 0.6444, 0.5615), (0.4788, 0.6487, 0.4603), (0.5341, 0.9491, 0.4852), (0.1618, 0.9635, 0.6293), (0.1026, 0.8828, 0.6637), (0.1478, 0.7616, 0.6499), (0.2142, 0.6976, 0.6096), (0.2642, 0.973, 0.5774), (0.4715, 0.9874, 0.5238), (0.3846, 0.9878, 0.5471), (0.0, 0.3731, 0.556), (0.0, 0.1537, 0.3295), (0.2815, 0.4742, 0.4693), (0.5101, 0.5732, 0.4282), (0.1204, 0.3809, 0.4948), (0.2405, 0.344, 0.3911), (0.2748, 0.3415, 0.3681), (0.2436, 0.2936, 0.3454), (0.1594, 0.1967, 0.3043), (0.05337, 0.1607, 0.3146), (0.5744, 0.5957, 0.3779), (0.6348, 0.632, 0.2372), (0.3778, 0.5072, 0.4443), (0.4426, 0.5603, 0.4487), (0.0, 0.03674, -0.005339), (0.0, 0.03707, -0.08439), (0.7872, 0.6523, -0.00722), (0.678, 0.4014, -0.00722), (0.3098, 0.178, 0.02165), (0.419, 0.2045, -0.1421), (0.678, 0.406, -0.09755), (0.5424, 0.5378, 0.4576), (0.4549, 0.393, 0.4), (0.3191, 0.1894, 0.177), (0.0, 0.1582, 0.3522), (0.0, 0.1558, 0.3488), (0.3139, 0.3978, 0.4689), (0.0, 0.4243, 0.6312), (0.7872, 0.6524, -0.09755), (0.0, 0.09404, -0.4646), (0.0, 0.07028, -0.3041), (0.4997, 0.2584, -0.3218), (0.4851, 0.2289, -0.2424), (0.0, 0.3731, 0.602), (0.1528, 0.3809, 0.5345), (0.2729, 0.3446, 0.4201), (0.3072, 0.3431, 0.3947), (0.276, 0.2942, 0.3697), (0.1918, 0.1951, 0.3244), (0.08571, 0.1571, 0.3357), (0.5835, 0.5393, 0.4056), (0.6861, 0.5849, 0.2129), (0.4101, 0.4284, 0.4787), (0.4804, 0.481, 0.465), (0.0, 0.2636, 0.3882), (0.0, 0.2439, 0.368), (0.2699, 0.9588, 0.5471), (0.2596, 0.697, 0.5788), (0.209, 0.7636, 0.6016), (0.1979, 0.8514, 0.6083), (0.2133, 0.9258, 0.5871), (0.5222, 0.9423, 0.4672), (0.4832, 0.6701, 0.4579), (0.3051, 0.6766, 0.5456), (0.5333, 0.7494, 0.4378), (0.5525, 0.862, 0.4378), (0.1311, 0.2621, 0.3861), (0.1142, 0.2426, 0.358), (0.4645, 0.9736, 0.5072), (0.3973, 0.9685, 0.5209), (0.2627, 0.8619, 0.567), (0.2636, 0.7923, 0.5694), (0.3064, 0.7353, 0.5513), (0.3848, 0.7139, 0.5161), (0.4205, 0.729, 0.4979), (0.4084, 0.7486, 0.506), (0.416, 0.7736, 0.5013), (0.433, 0.7816, 0.4935), (0.4544, 0.7727, 0.4834), (0.482, 0.7986, 0.4706), (0.4927, 0.8333, 0.4653), (0.4767, 0.8642, 0.4717), (0.4463, 0.8556, 0.4853), (0.4187, 0.8601, 0.4975), (0.3982, 0.8788, 0.5061), (0.3866, 0.8993, 0.5128), (0.3822, 0.9234, 0.5222), (0.3848, 0.951, 0.5301), (0.4392, 0.7267, 0.4874), (0.4556, 0.7356, 0.4792), (0.4613, 0.756, 0.4789), (0.4882, 0.8871, 0.4779), (0.4925, 0.9071, 0.4819), (0.4901, 0.9338, 0.4858), (0.4804, 0.9552, 0.4957), (0.0, 0.9197, 0.7084), (0.0, 0.8442, 0.7251), (0.1209, 0.6743, 0.6621), (0.0, 0.5957, 0.6637), (0.9341, 0.9042, -0.0283), (0.8998, 1.087, -0.0283), (0.888, 1.092, -0.0283), (0.8908, 0.9275, -0.0283), (0.8214, 0.7607, 0.007738), (0.9563, 1.059, -0.0283), (0.8606, 1.059, -0.0283), (0.8003, 0.793, 0.007739), (0.8352, 1.132, 0.003635), (0.6038, 1.132, 0.4589), (0.0, 1.208, 0.6974), (0.0, 1.132, -0.7895), (0.78, 1.141, -0.3535), (0.8352, 1.132, -0.07827), (0.2091, 1.09, 0.624), (0.1884, 1.586, 0.5245), (0.1074, 1.852, 0.3399), (0.2073, 1.132, 0.6155), (0.6038, 1.132, 0.5009), (0.6089, 1.09, 0.5078), (0.2091, 1.09, 0.666), (0.2073, 1.132, 0.6575), (0.1869, 0.5928, 0.5936), (0.311, 0.5857, 0.5272), (0.0, 0.6482, 0.7715), (0.0, 0.6167, 0.7297), (0.06419, 0.6355, 0.7345), (0.0, 0.7126, 0.775), (0.7675, 1.132, 0.137), (0.6557, 0.674, 0.1936), (0.7717, 1.09, 0.1423), (0.8501, 1.132, 0.05289), (0.8074, 1.132, 0.1176), (0.854, 1.09, 0.05798), (0.8116, 1.09, 0.1229), (0.8141, 1.09, 0.05798), (0.8102, 1.132, 0.05289), (0.7224, 0.7059, 0.04376), (0.7295, 0.8552, 0.1249), (0.7453, 0.6281, 0.0918), (0.7743, 0.8683, 0.04183), (0.6956, 0.674, 0.1742), (0.7564, 0.6844, 0.08649), (0.7694, 0.8552, 0.1056), (0.8103, 0.8689, 0.0587), (0.0, 0.1667, -0.5996), (0.4783, 0.3792, -0.4568), (0.2876, 0.2654, -0.5264), (0.2424, 0.2343, -0.3971)], [(16, 77)], [(145, 3, 24, 150), (48, 52, 82, 81), (0, 1, 22, 17), (58, 51, 69, 88), (4, 3, 172, 177, 174), (2, 1, 5, 6), (57, 49, 72, 87), (146, 165, 6), (93, 105, 104, 92), (36, 7, 151, 11, 41, 45, 47, 46, 40), (152, 153, 9, 10), (50, 12, 75, 74), (154, 152, 10, 147), (1, 2, 23, 22), (56, 57, 87, 86), (51, 61, 91, 69), (4, 25, 29, 27), (1, 0, 5), (25, 4, 64, 76), (55, 56, 86, 85), (5, 0, 9, 153), (61, 60, 90, 91), (148, 14, 19, 149), (16, 15, 20, 21), (14, 13, 18, 19), (54, 55, 85, 84), (149, 19, 23, 150), (60, 50, 74, 90), (21, 20, 24, 25), (19, 18, 22, 23), (53, 54, 84, 83), (13, 17, 18), (18, 17, 22), (28, 26, 33, 31), (139, 143, 140), (25, 24, 28, 29), (24, 3, 26, 28), (27, 29, 32, 30), (26, 138, 142, 137, 30, 35, 33), (137, 141, 27, 30), (32, 28, 31, 34), (30, 32, 34, 35), (31, 33, 35, 34), (29, 28, 32), (43, 44, 95, 96), (8, 37, 39), (41, 11, 42), (46, 47, 107, 106), (36, 40, 99, 103), (42, 43, 96, 97), (52, 53, 83, 82), (4, 176, 64), (25, 76, 21), (66, 62, 63, 67), (66, 65, 70, 71), (179, 178, 89, 176), (70, 69, 91, 90, 74), (65, 66, 67, 68), (64, 65, 68, 76), (62, 66, 71), (62, 71, 73), (78, 77, 185, 79, 80), (185, 77, 182, 184), (80, 79, 68, 67), (63, 78, 80), (63, 80, 67), (71, 70, 84, 85, 86, 87, 72, 73), (70, 74, 75, 81, 82, 83, 84), (59, 58, 88, 89), (104, 54, 53, 52, 48, 92), (49, 57, 56, 55, 54, 104, 105, 93), (102, 103, 99, 106, 132, 131, 130, 129, 119, 118, 117, 116, 128, 127, 126, 112, 111, 110, 109, 108, 94, 98, 97, 96, 95, 101, 100), (94, 108, 109, 110, 111, 112, 113, 114, 115, 116, 117, 118, 119, 120, 121, 122, 123, 124, 125, 107), (112, 126, 127, 128, 116, 115, 114, 113), (119, 129, 130, 131, 132, 106, 107, 125, 124, 123, 122, 121, 120), (40, 46, 106, 99), (38, 39, 100, 101), (44, 38, 101, 95), (41, 42, 97, 98), (47, 45, 94, 107), (39, 37, 102, 100), (45, 41, 98, 94), (37, 36, 103, 102), (42, 134, 43), (43, 135, 44), (135, 38, 44), (26, 139, 138), (3, 4, 27, 141, 144, 140, 143, 139, 26), (140, 144, 141), (138, 137, 142), (139, 140, 141, 137, 138), (20, 149, 150, 24), (15, 148, 149, 20), (151, 154, 147, 11), (3, 145, 173, 172), (2, 145, 150, 23), (7, 146, 155, 156), (146, 6, 152, 154), (6, 5, 153, 152), (156, 155, 158, 157), (146, 154, 158, 155), (154, 151, 157, 158), (151, 7, 156, 157), (61, 160, 159, 136, 12, 50, 60), (159, 160, 38), (39, 38, 160, 61), (39, 61, 51, 8), (38, 135, 136, 159), (162, 136, 135, 163), (161, 162, 163), (134, 164, 163), (163, 135, 134), (134, 135, 43), (134, 42, 133), (11, 133, 42), (161, 163, 164), (167, 165, 146, 7), (166, 175, 167, 7, 36, 37, 8), (166, 8, 51, 58, 59), (174, 177, 181, 179), (175, 166, 178, 180), (166, 59, 89, 178), (170, 168, 169, 171), (179, 181, 170, 171, 180, 178), (4, 174, 176), (167, 175, 180, 171), (177, 172, 170, 181), (165, 167, 171, 169), (172, 173, 168, 170), (6, 165, 169), (59, 89, 176), (65, 64, 176, 89, 88, 69, 70), (174, 179, 176), (145, 2, 173), (173, 2, 168), (6, 169, 168, 2), (79, 21, 76, 68), (79, 183, 21), (16, 21, 183, 184, 182), (79, 185, 184, 183)])
me_sphere_001.polygons.foreach_set('material_index', [2, 1, 1, 1, 2, 1, 1, 2, 3, 2, 1, 1, 2, 1, 1, 1, 2, 1, 1, 1, 1, 1, 1, 1, 1, 1, 2, 1, 2, 1, 1, 1, 1, 2, 2, 2, 2, 2, 2, 2, 2, 2, 2, 2, 2, 2, 2, 2, 2, 2, 1, 1, 1, 2, 1, 1, 1, 1, 1, 1, 1, 2, 1, 1, 2, 2, 1, 1, 1, 2, 2, 0, 1, 0, 0, 2, 2, 2, 2, 2, 2, 2, 2, 2, 2, 2, 2, 2, 2, 2, 2, 2, 1, 2, 2, 2, 1, 2, 1, 1, 1, 1, 1, 2, 2, 2, 2, 2, 2, 2, 2, 2, 2, 2, 2, 2, 2, 2, 2, 1, 1, 1, 1, 1, 1, 1, 1, 1, 1, 1, 1, 1, 1, 2, 1, 1, 1, 1, 1, 1])
me_sphere_001.materials.append(mat_blanc)
me_sphere_001.materials.append(mat_brun)
me_sphere_001.materials.append(mat_peau)
me_sphere_001.materials.append(mat_noir)
me_sphere_001.use_remesh_preserve_volume = False
me_sphere_001.use_remesh_preserve_attributes = False
me_sphere_001.use_mirror_vertex_groups = False
me_sphere_001.update()
me_plane_001 = bpy.data.meshes.new('Plane.001')
me_plane_001.from_pydata([(7.358e-25, 5.629e-08, -1.968e-08), (0.08027, -0.4036, 0.1276), (0.03636, -0.3222, 0.1018), (0.007016, -0.189, 0.05974), (0.1294, -0.4701, 0.1486), (0.2142, -0.5663, 0.179), (0.1572, 0.06363, -0.1208), (0.3313, -0.2227, 0.009295), (0.4529, -0.3668, 0.06267), (0.597, -0.4922, 0.08802), (0.7093, -0.5371, 0.02728), (0.2358, -0.09077, -0.0463), (0.3942, 0.1936, -0.1103), (0.5753, -0.2156, -2.802e-08), (0.7209, -0.3211, -0.03006), (0.8399, -0.384, -0.03), (0.6108, 0.1325, -0.1024), (0.7074, -0.07636, -0.05057), (0.8085, -0.1617, -2.594e-08), (0.9028, -0.2538, -2.95e-08), (0.9455, -0.3369, -3.271e-08), (0.8085, 0.05659, -0.2335), (1.12, -0.2964, -0.2377), (1.167, -0.5471, -0.2822), (1.11, -0.7815, -0.2822), (1.073, -0.9567, -0.2822), (1.011, -1.132, -0.2822), (0.9648, -1.205, -0.2822), (1.141, -0.283, -0.43), (1.319, -0.5511, -0.4294), (1.296, -0.8149, -0.4294), (1.273, -0.9585, -0.4294), (0.9101, 0.01445, -0.505), (-0.1682, 0.0194, -2.072e-08), (-0.2037, -0.1876, -9.601e-09), (-0.2264, -0.3493, -9.126e-10), (-0.1876, -0.5207, 8.297e-09), (0.02197, 0.259, -0.2859), (0.06046, 0.2065, -0.2674), (0.06015, 0.3525, -0.4352), (-0.276, 0.07815, -0.2396), (-0.3784, -0.3018, -0.1641), (-0.3945, -0.6495, -0.2942), (-0.3782, -0.9863, -0.3201), (-0.3092, -1.159, -0.3496), (-0.1936, -1.372, -0.3496), (-0.03883, 0.4135, -0.4077), (0.2737, 0.3505, -0.668), (-0.304, 0.07815, -1.096), (-0.4026, -0.3018, -1.177), (-0.2807, -0.6495, -1.225), (-0.2516, -0.9863, -1.215), (-0.2057, -1.159, -1.156), (-0.1768, -1.372, -1.044), (-0.0818, 0.4135, -0.9088), (0.2484, 0.2916, -0.6714), (0.4975, 0.07815, -1.379), (0.5211, -0.3018, -1.504), (0.6216, -0.6495, -1.42), (0.6272, -0.9863, -1.39), (0.5968, -1.159, -1.321), (0.5122, -1.372, -1.242), (0.4384, 0.4135, -1.094), (0.3869, 0.2916, -0.6911), (0.9749, 0.07815, -1.073), (1.077, -0.3018, -1.149), (1.094, -0.6495, -1.019), (1.078, -0.9863, -0.9931), (1.009, -1.159, -0.9631), (0.8932, -1.372, -0.9624), (0.7389, 0.4135, -0.9033), (0.428, 0.2916, -0.6411), (1.084, 0.04915, -0.7975), (1.175, -0.335, -0.8657), (1.102, -0.6898, -0.7834), (1.046, -1.023, -0.807), (0.9562, -1.186, -0.8306), (0.8341, -1.382, -0.9054), (0.8278, 0.4161, -0.7094), (0.4232, 0.319, -0.6252), (0.3175, 0.4863, -0.3406), (0.4116, 0.4262, -0.7808), (0.4951, 0.3258, -0.6455), (0.7392, 0.1983, -0.3203), (0.65, 0.1605, -0.4202), (0.7917, 0.3647, -0.6169), (0.9191, -0.7008, -1.383), (0.9516, -0.9689, -1.351), (0.9475, -1.233, -1.35), (0.9433, -1.376, -1.286), (0.8037, -0.4034, -1.169), (0.3821, 0.3749, -0.8071), (0.1389, -0.4867, -1.5), (0.06673, -0.7252, -1.554), (0.06469, -0.9915, -1.475), (0.1172, -1.247, -1.358), (0.1976, -0.3122, -1.395), (0.2185, 0.3426, -0.9334), (-0.2082, -0.5432, -1.355), (-0.2632, -0.7914, -1.338), (-0.172, -1.047, -1.28), (-0.05206, -1.156, -1.247), (-0.1163, -0.3541, -1.327), (0.3282, 0.2047, -0.8796), (-0.06638, 0.03545, -1.157), (0.04654, 0.3002, -1.052), (-0.418, 0.01757, -0.9044), (-0.5227, -0.2308, -0.9044), (-0.6042, -0.5451, -0.9044), (-0.7595, -0.8517, -0.9044), (-0.3881, -0.2618, -0.8134), (-0.5063, -0.6092, -0.8134), (-0.5398, -0.8665, -0.8134), (-0.4742, -1.234, -0.8134), (-0.2485, 0.4344, -0.6621), (0.1958, 0.383, -0.7172), (-0.4151, 0.1309, -0.7646), (-0.7652, 0.02148, -0.9044), (-0.5967, 0.08139, -0.9044), (-0.2148, 0.3089, -0.9025), (-0.4522, 0.6792, -1.335), (-0.3588, 0.5355, -1.193), (-0.006377, 0.3435, -0.8921), (0.3969, -0.2043, -1.354), (0.3059, -0.7743, -1.564), (0.3406, -1.061, -1.542), (0.3904, -1.259, -1.527), (0.7292, -0.736, -1.333), (0.454, -0.5446, -1.443), (0.4488, -0.833, -1.555), (0.4683, -1.036, -1.539), (0.7889, -1.009, -1.446), (0.7435, -1.228, -1.43), (-0.02666, -0.5737, -1.337), (-0.0863, -0.8467, -1.449), (-0.0409, -1.065, -1.433)], [(3, 2), (1, 4), (2, 1), (0, 3), (4, 5), (11, 7), (7, 8), (8, 9), (9, 10), (6, 11), (12, 13), (13, 14), (14, 15), (16, 17), (17, 18), (18, 19), (19, 20), (21, 22), (22, 23), (23, 24), (24, 25), (25, 26), (26, 27), (28, 29), (29, 30), (30, 31), (32, 28), (33, 34), (34, 35), (35, 36), (37, 33), (38, 0), (39, 6), (40, 41), (41, 42), (42, 43), (43, 44), (44, 45), (46, 40), (47, 46), (48, 49), (49, 50), (50, 51), (51, 52), (52, 53), (54, 48), (55, 54), (56, 57), (57, 58), (58, 59), (59, 60), (60, 61), (62, 56), (63, 62), (64, 65), (65, 66), (66, 67), (67, 68), (68, 69), (70, 64), (71, 70), (72, 73), (73, 74), (74, 75), (75, 76), (76, 77), (78, 72), (79, 78), (80, 12), (81, 80), (82, 16), (83, 21), (84, 83), (85, 32), (86, 87), (87, 88), (88, 89), (90, 86), (91, 90), (92, 93), (93, 94), (94, 95), (96, 92), (97, 96), (98, 99), (99, 100), (100, 101), (102, 98), (104, 102), (105, 104), (103, 105), (106, 107), (107, 108), (108, 109), (110, 111), (111, 112), (112, 113), (116, 110), (115, 114), (114, 116), (117, 118), (118, 119), (120, 121), (121, 122), (123, 124), (124, 125), (125, 126), (127, 131), (128, 129), (129, 130), (131, 132), (133, 134), (134, 135)], [])
me_plane_001.materials.append(mat_brun)
me_plane_001.use_remesh_preserve_volume = False
me_plane_001.use_remesh_preserve_attributes = False
me_plane_001.use_mirror_vertex_groups = False
me_plane_001.update()
me_cube_007 = bpy.data.meshes.new('Cube.007')
me_cube_007.from_pydata([(0.0, -1.172, 0.2695), (0.0, -1.172, -0.4062), (0.0, 0.8276, -0.4062), (0.9907, -1.107, 0.2695), (1.0, 0.7383, 0.2695), (0.9907, -1.107, -0.4062), (1.0, 0.8276, -0.4062), (0.0, -0.8913, 0.2695), (0.0, -0.2246, 0.2695), (0.0, -0.2246, -0.4062), (0.0, -0.8913, -0.4062), (1.0, -0.2246, -0.4062), (1.0, -0.8913, -0.4062), (1.0, -0.2246, 0.2695), (1.0, -0.8913, 0.2695), (0.8345, 0.8276, -0.4062), (0.8016, -1.172, -0.4062), (0.8345, 0.7383, 0.2695), (0.8016, -1.172, 0.2695), (0.8016, -0.2246, 0.2695), (0.8016, -0.8913, 0.2695), (0.8016, -0.2246, -0.4062), (0.8016, -0.8913, -0.4062), (0.0, -0.8199, 0.3994), (0.0, -0.2659, 0.3994), (0.746, -0.2659, 0.3994), (0.746, -0.8199, 0.3994), (0.0, -0.1245, 0.2695), (0.0, -0.08062, -0.4062), (1.0, -0.08062, -0.4062), (1.0, -0.08062, 0.2695), (0.8016, 0.05682, -0.4062), (0.8345, 0.05682, 0.2695), (0.0, -0.08062, 0.4036), (0.0, 0.7383, 0.3803), (0.8016, 0.7383, 0.3803), (0.8016, 0.05682, 0.4036), (0.0, 0.9124, 0.285), (0.0, 0.8698, -0.4062), (0.8016, 0.9124, 0.285), (0.8016, 0.8698, -0.4062), (0.8016, 0.8232, 0.357), (0.0, 0.8232, 0.357), (0.5904, -1.172, -0.4062), (0.5904, -0.2246, -0.4062), (0.5904, -0.8913, -0.4062), (0.5904, 0.8276, -0.4062), (0.5904, -1.172, 0.2695), (0.5904, -0.2246, 0.2695), (0.5904, -0.8913, 0.2695), (0.5904, -0.2659, 0.3994), (0.5904, -0.8199, 0.3994), (0.5904, -0.08062, -0.4062), (0.5904, -0.1245, 0.2695), (0.5904, 0.7383, 0.3803), (0.5904, -0.08062, 0.4036), (0.5904, 0.9124, 0.285), (0.5904, 0.8698, -0.4062), (0.5904, 0.8232, 0.357), (0.0, -1.286, -0.3116), (0.0, -1.286, 0.1749), (1.081, 0.8119, -0.3116), (1.081, 0.8119, 0.1749), (1.062, -1.169, 0.1749), (1.062, -1.169, -0.3116), (1.086, -0.2365, 0.1749), (1.086, -0.2365, -0.3116), (1.086, -0.9745, 0.1749), (1.086, -0.9745, -0.3116), (0.8501, 0.9283, -0.3116), (0.8501, 0.9283, 0.1749), (0.8172, -1.286, -0.3116), (0.8172, -1.286, 0.1749), (1.086, -0.07714, 0.1749), (1.086, -0.07714, -0.3116), (0.0, 0.9845, 0.1749), (0.0, 0.9845, -0.3116), (0.8172, 0.9845, -0.3116), (0.8172, 0.9845, 0.1749), (0.5312, 0.9845, -0.3116), (0.5312, 0.9845, 0.1749), (0.5312, -1.286, -0.3116), (0.5312, -1.286, 0.1749), (0.3936, -1.172, -0.4062), (0.1968, -1.172, -0.4062), (0.3936, -0.2246, -0.4062), (0.1968, -0.2246, -0.4062), (0.3936, -0.8913, -0.4062), (0.1968, -0.8913, -0.4062), (0.3936, -0.08062, -0.4062), (0.1968, -0.08062, -0.4062), (0.3936, 0.7383, 0.3803), (0.1968, 0.7383, 0.3803), (0.3936, 0.9124, 0.285), (0.1968, 0.9124, 0.285), (0.3936, 0.8232, 0.357), (0.1968, 0.8232, 0.357), (0.1968, 0.8276, -0.4062), (0.3936, 0.8276, -0.4062), (0.1968, -1.172, 0.2695), (0.3936, -1.172, 0.2695), (0.1968, -0.2246, 0.2695), (0.3936, -0.2246, 0.2695), (0.1968, -0.8913, 0.2695), (0.3936, -0.8913, 0.2695), (0.1968, -0.2659, 0.3994), (0.3936, -0.2659, 0.3994), (0.1968, -0.8199, 0.3994), (0.3936, -0.8199, 0.3994), (0.1968, -0.1245, 0.2695), (0.3936, -0.1245, 0.2695), (0.1968, -0.08062, 0.4036), (0.3936, -0.08062, 0.4036), (0.1968, 0.8698, -0.4062), (0.3936, 0.8698, -0.4062), (0.1771, -1.286, 0.1749), (0.3541, -1.286, 0.1749), (0.1771, -1.286, -0.3116), (0.3541, -1.286, -0.3116), (0.3541, 0.9845, 0.1749), (0.1771, 0.9845, 0.1749), (0.3541, 0.9845, -0.3116), (0.1771, 0.9845, -0.3116), (0.0, 0.3735, -0.4062), (1.0, 0.3735, -0.4062), (1.0, 0.3735, 0.2695), (0.8016, 0.4422, -0.4062), (0.8345, 0.4422, 0.2695), (0.0, 0.3735, 0.4036), (0.8016, 0.4422, 0.4036), (0.5904, 0.3735, 0.4036), (0.5904, 0.3735, -0.4062), (1.086, 0.4256, -0.3116), (1.086, 0.4256, 0.1749), (0.1968, 0.3735, -0.4062), (0.3936, 0.3735, -0.4062), (0.3936, 0.3735, 0.4036), (0.1968, 0.3735, 0.4036), (0.0, -0.4874, -0.4062), (1.0, -0.4874, -0.4062), (1.0, -0.4874, 0.2695), (0.8016, -0.4874, -0.4062), (0.8016, -0.4874, 0.2695), (0.0, -0.4874, 0.3994), (0.746, -0.4874, 0.3994), (0.5904, -0.4874, 0.3994), (0.5904, -0.4874, -0.4062), (1.086, -0.5274, -0.3116), (1.086, -0.5274, 0.1749), (0.1968, -0.4874, -0.4062), (0.3936, -0.4874, -0.4062), (0.3936, -0.4874, 0.3994), (0.1968, -0.4874, 0.3994), (0.3936, -0.2246, 0.439), (0.5904, -0.2246, 0.439), (0.3936, -0.08062, 0.4348), (0.5904, -0.08062, 0.4348), (0.5904, 0.3735, 0.4239), (0.3936, 0.3735, 0.4239), (0.5904, -0.4874, 0.439), (0.3936, -0.4874, 0.439), (0.4312, -0.2748, 0.439), (0.5527, -0.2748, 0.439), (0.5527, -0.4372, 0.439), (0.4312, -0.4372, 0.439), (0.4538, -0.305, 0.4727), (0.5302, -0.305, 0.4727), (0.5302, -0.407, 0.4727), (0.4538, -0.407, 0.4727), (0.768, 1.064, -0.7768), (0.9347, 1.062, -0.7785), (0.6128, 1.066, -0.7751), (0.9482, 1.21, -0.7631), (0.7226, 1.212, -0.7608), (0.5828, 1.214, -0.7593), (0.8887, 0.7362, -1.471), (1.036, 0.6834, -1.449), (0.7517, 0.7854, -1.492), (1.093, 0.7583, -1.565), (0.9011, 0.8264, -1.652), (0.7703, 0.874, -1.613), (0.6394, -0.4833, -1.37), (0.8161, -0.5369, -1.268), (0.4747, -0.4334, -1.466), (0.9073, -0.4487, -1.347), (0.6976, -0.374, -1.535), (0.5199, -0.3313, -1.572), (0.6683, -0.5044, -1.442), (0.7403, -0.5262, -1.4), (0.6013, -0.484, -1.481), (0.7774, -0.4902, -1.433), (0.6679, -0.5194, -1.499), (0.6142, -0.469, -1.528), (0.7851, -0.7918, -1.253), (0.8391, -0.7758, -1.22), (0.7348, -0.8067, -1.284), (0.8687, -0.7851, -1.254), (0.7956, -0.8068, -1.299), (0.7503, -0.8203, -1.327), (0.7818, -0.8158, -1.233), (0.8649, -0.7911, -1.182), (0.7043, -0.8388, -1.281), (0.9104, -0.8055, -1.235), (0.7979, -0.8389, -1.304), (0.7282, -0.8596, -1.347), (0.8097, -0.987, -1.211), (0.8939, -0.9666, -1.16), (0.7311, -1.006, -1.258), (0.9366, -0.9642, -1.217), (0.8225, -0.9919, -1.286), (0.7518, -1.009, -1.328), (0.8284, -1.005, -1.215), (0.882, -0.9919, -1.183), (0.7784, -1.017, -1.246), (0.9091, -0.9905, -1.219), (0.8365, -1.008, -1.263), (0.7916, -1.019, -1.29), (0.9686, -1.211, -1.053), (1.047, -1.128, -1.024), (0.8955, -1.2, -1.079), (1.051, -1.185, -1.043), (0.9453, -1.263, -1.081), (0.8796, -1.253, -1.105), (0.8894, -1.298, -0.55), (0.9434, -1.193, -0.5151), (0.8392, -1.307, -0.5826), (0.9509, -1.251, -0.5021), (0.8779, -1.359, -0.5494), (0.8327, -1.367, -0.5787), (0.738, 1.046, -1.151), (0.879, 1.013, -1.137), (0.7339, 1.152, -1.166), (1.066, 1.076, -1.133), (0.8634, 1.122, -1.182), (1.03, 0.9785, -1.122), (1.083, -1.28, -0.7673), (0.9931, -1.373, -0.8101), (1.077, -1.223, -0.7648), (1.01, -1.317, -0.7964), (0.9376, -1.372, -0.8366), (0.9488, -1.316, -0.8259), (0.7878, -1.045, -1.264), (0.7953, -1.043, -1.222), (0.8485, -1.035, -1.192), (0.906, -1.021, -1.193), (0.9057, -1.025, -1.16), (0.9044, -1.017, -1.228), (0.8013, -1.043, -1.291), (0.7762, -1.487, -1.31), (0.8988, -1.463, -1.239), (0.8972, -1.459, -1.274), (0.7897, -1.486, -1.337)], [], [(22, 12, 5, 16), (67, 14, 3, 63), (103, 7, 0, 99), (35, 17, 39, 41), (109, 27, 8, 101), (73, 30, 13, 65), (148, 140, 14, 67), (31, 29, 11, 21), (141, 139, 12, 22), (146, 141, 22, 45), (52, 31, 21, 44), (140, 142, 20, 14), (30, 32, 19, 13), (61, 6, 15, 69), (71, 227, 226, 64), (14, 20, 18, 3), (45, 22, 16, 43), (152, 143, 23, 107), (49, 20, 26, 51), (142, 19, 25, 144), (101, 8, 24, 105), (125, 127, 32, 30), (131, 126, 31, 52), (126, 124, 29, 31), (133, 125, 30, 73), (69, 15, 40, 77), (137, 128, 33, 111), (53, 32, 36, 55), (127, 17, 35, 129), (122, 113, 38, 76), (94, 37, 42, 96), (54, 35, 41, 58), (97, 2, 38, 113), (15, 46, 57, 40), (91, 54, 58, 95), (39, 56, 58, 41), (57, 114, 171, 169), (110, 53, 55, 112), (129, 130, 55, 36), (135, 131, 52, 89), (19, 48, 50, 25), (104, 49, 51, 108), (144, 145, 51, 26), (87, 45, 43, 83), (118, 83, 43, 81), (89, 52, 44, 85), (150, 146, 45, 87), (32, 53, 48, 19), (20, 49, 47, 18), (100, 116, 82, 47), (116, 118, 81, 82), (39, 78, 80, 56), (78, 77, 79, 80), (94, 120, 75, 37), (120, 122, 76, 75), (17, 70, 78, 39), (70, 69, 77, 78), (124, 132, 74, 29), (132, 133, 73, 74), (47, 82, 72, 18), (82, 81, 71, 72), (4, 62, 70, 17), (62, 61, 69, 70), (139, 147, 68, 12), (147, 148, 67, 68), (29, 74, 66, 11), (74, 73, 65, 66), (18, 72, 63, 3), (72, 71, 64, 63), (12, 68, 64, 5), (68, 67, 63, 64), (80, 79, 121, 119), (119, 121, 122, 120), (56, 80, 119, 93), (93, 119, 120, 94), (60, 59, 117, 115), (115, 117, 118, 116), (0, 60, 115, 99), (99, 115, 116, 100), (138, 149, 88, 10), (149, 150, 87, 88), (28, 90, 86, 9), (90, 89, 85, 86), (59, 1, 84, 117), (117, 84, 83, 118), (10, 88, 84, 1), (88, 87, 83, 84), (7, 103, 107, 23), (103, 104, 108, 107), (123, 134, 90, 28), (134, 135, 89, 90), (27, 109, 111, 33), (109, 110, 112, 111), (34, 92, 96, 42), (92, 91, 95, 96), (46, 98, 114, 57), (98, 97, 113, 114), (56, 93, 95, 58), (93, 94, 96, 95), (114, 121, 174, 171), (121, 114, 113, 122), (50, 106, 112, 55), (136, 137, 111, 112), (48, 102, 106, 50), (102, 101, 105, 106), (145, 151, 108, 51), (151, 152, 107, 108), (53, 110, 102, 48), (110, 109, 101, 102), (49, 104, 100, 47), (104, 103, 99, 100), (91, 92, 137, 136), (54, 91, 136, 130), (97, 98, 135, 134), (2, 97, 134, 123), (61, 62, 133, 132), (6, 61, 132, 124), (98, 46, 131, 135), (35, 54, 130, 129), (32, 127, 129, 36), (92, 34, 128, 137), (62, 4, 125, 133), (15, 6, 124, 126), (46, 15, 126, 131), (4, 17, 127, 125), (106, 105, 152, 151), (145, 50, 154, 159), (86, 85, 150, 149), (9, 86, 149, 138), (66, 65, 148, 147), (11, 66, 147, 139), (85, 44, 146, 150), (25, 50, 145, 144), (20, 142, 144, 26), (105, 24, 143, 152), (13, 19, 142, 140), (44, 21, 141, 146), (21, 11, 139, 141), (65, 13, 140, 148), (157, 158, 155, 156), (153, 160, 164, 161), (151, 145, 159, 160), (136, 112, 155, 158), (153, 155, 112, 106), (55, 130, 157, 156), (106, 151, 160, 153), (130, 136, 158, 157), (154, 50, 55, 156), (154, 156, 155, 153), (164, 163, 167, 168), (154, 153, 161, 162), (160, 159, 163, 164), (159, 154, 162, 163), (166, 165, 168, 167), (163, 162, 166, 167), (161, 164, 168, 165), (162, 161, 165, 166), (229, 231, 180, 177), (230, 229, 177, 175), (121, 79, 173, 174), (77, 40, 170, 172), (79, 77, 172, 173), (40, 57, 169, 170), (180, 179, 185, 186), (176, 175, 181, 182), (233, 232, 178, 179), (232, 234, 176, 178), (234, 230, 175, 176), (231, 233, 179, 180), (185, 184, 190, 191), (183, 186, 192, 189), (175, 177, 183, 181), (177, 180, 186, 183), (179, 178, 184, 185), (178, 176, 182, 184), (187, 189, 195, 193), (192, 191, 197, 198), (184, 182, 188, 190), (182, 181, 187, 188), (186, 185, 191, 192), (181, 183, 189, 187), (197, 196, 202, 203), (195, 198, 204, 201), (189, 192, 198, 195), (191, 190, 196, 197), (190, 188, 194, 196), (188, 187, 193, 194), (199, 201, 207, 205), (204, 203, 209, 210), (196, 194, 200, 202), (194, 193, 199, 200), (198, 197, 203, 204), (193, 195, 201, 199), (209, 208, 214, 215), (207, 210, 216, 213), (201, 204, 210, 207), (203, 202, 208, 209), (202, 200, 206, 208), (200, 199, 205, 206), (243, 242, 219, 217), (208, 206, 212, 214), (206, 205, 211, 212), (210, 209, 215, 216), (205, 207, 213, 211), (235, 237, 224, 226), (236, 235, 226, 227), (241, 244, 220, 221), (244, 245, 218, 220), (245, 243, 217, 218), (224, 5, 64, 226), (81, 228, 227, 71), (237, 238, 223, 224), (239, 236, 227, 228), (238, 240, 225, 223), (240, 239, 228, 225), (16, 223, 225, 43), (43, 225, 228, 81), (5, 224, 223, 16), (174, 173, 233, 231), (170, 169, 230, 234), (172, 170, 234, 232), (173, 172, 232, 233), (169, 171, 229, 230), (171, 174, 231, 229), (219, 222, 239, 240), (217, 219, 240, 238), (222, 221, 236, 239), (218, 217, 238, 237), (221, 220, 235, 236), (220, 218, 237, 235), (212, 211, 243, 245), (214, 212, 245, 244), (242, 241, 222, 219), (211, 213, 242, 243), (241, 221, 222), (216, 215, 247), (214, 244, 246), (215, 214, 246, 247), (213, 216, 241, 242), (216, 247, 241), (244, 241, 248, 249), (246, 244, 249, 250), (241, 247, 251, 248), (247, 246, 250, 251), (248, 251, 250, 249)])
me_cube_007.polygons.foreach_set('material_index', [4, 4, 4, 1, 4, 4, 4, 4, 4, 4, 4, 4, 4, 4, 1, 4, 4, 1, 1, 1, 1, 4, 4, 4, 4, 1, 1, 1, 1, 1, 1, 1, 1, 1, 1, 1, 0, 1, 1, 4, 1, 1, 1, 4, 4, 4, 4, 4, 4, 4, 4, 1, 1, 1, 1, 1, 1, 4, 4, 4, 4, 4, 4, 4, 4, 4, 4, 4, 4, 4, 4, 1, 1, 4, 1, 4, 4, 4, 4, 4, 4, 4, 4, 4, 4, 4, 4, 1, 1, 4, 4, 1, 1, 1, 1, 1, 1, 1, 1, 0, 1, 0, 1, 1, 1, 1, 1, 4, 4, 4, 4, 1, 1, 4, 4, 4, 4, 4, 1, 1, 1, 4, 4, 4, 4, 1, 3, 4, 4, 4, 4, 4, 1, 1, 1, 4, 4, 4, 4, 3, 3, 3, 3, 3, 3, 3, 3, 3, 3, 2, 3, 3, 3, 2, 2, 2, 2, 0, 0, 0, 0, 0, 0, 0, 0, 0, 0, 0, 0, 0, 0, 0, 0, 0, 0, 1, 1, 0, 0, 0, 0, 2, 2, 1, 1, 1, 1, 2, 2, 2, 2, 2, 2, 2, 2, 2, 2, 2, 2, 1, 2, 2, 2, 2, 1, 1, 1, 1, 1, 1, 1, 1, 1, 1, 1, 1, 1, 1, 0, 0, 0, 0, 0, 0, 1, 1, 1, 1, 1, 1, 1, 1, 1, 1, 1, 1, 1, 1, 1, 1, 1, 1, 1, 1, 1])
me_cube_007.materials.append(mat_brunclair)
me_cube_007.materials.append(mat_brun)
me_cube_007.materials.append(mat_noir)
me_cube_007.materials.append(mat_gris)
me_cube_007.materials.append(mat_beige)
me_cube_007.use_remesh_preserve_volume = False
me_cube_007.use_remesh_preserve_attributes = False
me_cube_007.use_mirror_vertex_groups = False
me_cube_007.update()
me_plane_002 = bpy.data.meshes.new('Plane.002')
me_plane_002.from_pydata([(-1.189, -1.076, 0.2034), (0.648, -0.7195, 0.0), (-1.189, 1.076, 0.2034), (0.648, 0.7195, 0.0), (-1.358, 0.6228, 0.2034), (-1.458, 0.0, 0.2034), (-1.358, -0.6228, 0.2034), (0.8054, -0.4164, 0.0), (0.8978, 0.0, 0.0), (0.8054, 0.4164, 0.0), (-0.6772, -0.794, 0.1384), (0.0, -0.6285, 0.01178), (0.4696, -0.7193, 0.0), (0.4696, 0.7193, 0.0), (0.0, 0.6285, 0.01178), (-0.6772, 0.794, 0.1384), (0.5317, -0.4163, 0.0), (0.0, -0.3637, 0.006928), (-0.7397, -0.4595, 0.1384), (0.5682, 0.0, 0.0), (0.0, 0.0, 0.004598), (-0.7764, 0.0, 0.1384), (0.5317, 0.4163, 0.0), (0.0, 0.3637, 0.006928), (-0.7397, 0.4595, 0.1384), (0.648, -0.7195, 0.4069), (0.648, 0.7195, 0.4069), (0.8054, -0.4164, 0.4069), (0.8978, 0.0, 0.4069), (0.8054, 0.4164, 0.4069), (-0.6772, -0.794, 0.2684), (0.0, -0.6285, 0.3951), (0.4696, -0.7193, 0.4069), (0.4696, 0.7193, 0.4069), (0.0, 0.6285, 0.3951), (-0.6772, 0.794, 0.2684), (0.5317, -0.4163, 0.4069), (0.0, -0.3637, 0.4), (-0.7397, -0.4595, 0.2684), (0.5682, 0.0, 0.4069), (0.0, 0.0, 0.4023), (-0.7764, 0.0, 0.2684), (0.5317, 0.4163, 0.4069), (0.0, 0.3637, 0.4), (-0.7397, 0.4595, 0.2684), (0.0, -0.6285, 0.1396), (0.0, -0.6285, 0.2673), (-0.6772, -0.794, 0.2251), (-0.6772, -0.794, 0.1818), (0.8054, -0.4164, 0.1356), (0.8054, -0.4164, 0.2713), (0.648, -0.7195, 0.2713), (0.648, -0.7195, 0.1356), (0.4696, -0.7193, 0.1356), (0.4696, -0.7193, 0.2713), (0.8978, 0.0, 0.1356), (0.8978, 0.0, 0.2713), (0.4696, 0.7193, 0.1356), (0.4696, 0.7193, 0.2713), (0.648, 0.7195, 0.2713), (0.648, 0.7195, 0.1356), (0.8054, 0.4164, 0.1356), (0.8054, 0.4164, 0.2713), (0.0, 0.6285, 0.1396), (0.0, 0.6285, 0.2673), (-0.6772, 0.794, 0.2251), (-0.6772, 0.794, 0.1818), (0.0, -2.731, 0.1396), (0.0, -2.731, 0.2673), (0.4696, -2.731, 0.1356), (0.4696, -2.731, 0.2713), (-0.1039, -3.15, 0.1396), (-0.1039, -3.15, 0.2673), (0.4142, -3.15, 0.1356), (0.4142, -3.15, 0.2713), (-0.113, -3.377, 0.1396), (-0.113, -3.377, 0.2673), (0.4051, -3.377, 0.1356), (0.4051, -3.377, 0.2713), (-0.03986, -3.481, 0.1576), (-0.03986, -3.481, 0.2493), (0.3319, -3.481, 0.1548), (0.3319, -3.481, 0.2521), (-0.1177, -1.281, 0.2673), (0.3519, -1.331, 0.2713), (0.3519, -1.331, 0.1356), (-0.1177, -1.281, 0.1396), (0.1565, -0.6587, 0.007852), (0.3131, -0.689, 0.003926), (0.3131, 0.689, 0.003926), (0.1565, 0.6587, 0.007852), (0.3545, -0.3988, 0.002309), (0.1772, -0.3812, 0.004619), (0.3788, 0.0, 0.001533), (0.1894, 0.0, 0.003065), (0.3545, 0.3988, 0.002309), (0.1772, 0.3812, 0.004619), (0.1565, -0.6587, 0.399), (0.3131, -0.689, 0.403), (0.3131, 0.689, 0.403), (0.1565, 0.6587, 0.399), (0.3545, -0.3988, 0.4046), (0.1772, -0.3812, 0.4023), (0.3788, 0.0, 0.4054), (0.1894, 0.0, 0.4038), (0.3545, 0.3988, 0.4046), (0.1772, 0.3812, 0.4023), (0.1565, 0.6587, 0.04724), (0.3131, 0.689, 0.04411), (0.1565, 0.6587, 0.3596), (0.3131, 0.689, 0.3628), (0.3131, -0.689, 0.04288), (0.1565, -0.6587, 0.04603), (0.3131, -0.689, 0.364), (0.1565, -0.6587, 0.3609), (0.3131, -2.731, 0.04288), (0.1565, -2.731, 0.04603), (0.3131, -2.731, 0.364), (0.1565, -2.731, 0.3609), (0.2415, -3.15, 0.04288), (0.06881, -3.15, 0.04603), (0.2415, -3.15, 0.364), (0.06881, -3.15, 0.3609), (0.2324, -3.377, 0.04288), (0.05968, -3.377, 0.04603), (0.2324, -3.377, 0.364), (0.05968, -3.377, 0.3609), (0.208, -3.481, 0.08822), (0.08407, -3.481, 0.09049), (0.208, -3.481, 0.3187), (0.08407, -3.481, 0.3164), (0.1953, -1.314, 0.04288), (0.0388, -1.298, 0.04603), (0.0388, -1.298, 0.3609), (0.1953, -1.314, 0.364), (0.4201, 0.912, 0.1499), (0.4201, 0.912, 0.257), (0.04953, 0.8403, 0.153), (0.04953, 0.8403, 0.2539), (0.173, 0.8642, 0.152), (0.2966, 0.8881, 0.151), (0.173, 0.8642, 0.2549), (0.2966, 0.8881, 0.2559)], [], [(22, 13, 3, 9), (12, 16, 7, 1), (16, 19, 8, 7), (19, 22, 9, 8), (5, 4, 24, 21), (21, 24, 23, 20), (93, 95, 22, 19), (6, 5, 21, 18), (18, 21, 20, 17), (91, 93, 19, 16), (0, 6, 18, 10), (10, 18, 17, 11), (88, 91, 16, 12), (4, 2, 15, 24), (24, 15, 14, 23), (95, 89, 13, 22), (42, 29, 26, 33), (32, 25, 27, 36), (36, 27, 28, 39), (39, 28, 29, 42), (41, 40, 43, 44), (103, 39, 42, 105), (38, 37, 40, 41), (101, 36, 39, 103), (30, 31, 37, 38), (98, 32, 36, 101), (44, 43, 34, 35), (105, 42, 33, 99), (47, 46, 31, 30), (51, 50, 27, 25), (113, 54, 32, 98), (50, 56, 28, 27), (54, 51, 25, 32), (59, 58, 33, 26), (56, 62, 29, 28), (62, 59, 26, 29), (109, 64, 34, 100), (64, 65, 35, 34), (0, 30, 38, 6), (6, 38, 41, 5), (5, 41, 44, 4), (14, 15, 66, 63), (63, 66, 65, 64), (90, 14, 63, 107), (107, 63, 137, 139), (9, 3, 60, 61), (61, 60, 59, 62), (8, 9, 61, 55), (55, 61, 62, 56), (3, 13, 57, 60), (60, 57, 58, 59), (12, 1, 52, 53), (53, 52, 51, 54), (7, 8, 55, 49), (49, 55, 56, 50), (88, 12, 53, 111), (133, 83, 68, 118), (1, 7, 49, 52), (52, 49, 50, 51), (10, 11, 45, 48), (48, 45, 46, 47), (4, 44, 35, 2), (66, 2, 65), (0, 47, 30), (0, 10, 48), (0, 48, 47), (15, 2, 66), (65, 2, 35), (115, 69, 73, 119), (85, 84, 70, 69), (131, 85, 69, 115), (83, 86, 67, 68), (119, 73, 77, 123), (68, 67, 71, 72), (118, 68, 72, 122), (69, 70, 74, 73), (126, 76, 80, 130), (72, 71, 75, 76), (122, 72, 76, 126), (73, 74, 78, 77), (127, 81, 82, 129), (77, 78, 82, 81), (123, 77, 81, 127), (76, 75, 79, 80), (46, 45, 86, 83), (111, 53, 85, 131), (53, 54, 84, 85), (114, 46, 83, 133), (54, 113, 134, 84), (113, 114, 133, 134), (45, 112, 132, 86), (112, 111, 131, 132), (75, 124, 128, 79), (124, 123, 127, 128), (79, 128, 130, 80), (128, 127, 129, 130), (74, 121, 125, 78), (121, 122, 126, 125), (78, 125, 129, 82), (125, 126, 130, 129), (70, 117, 121, 74), (117, 118, 122, 121), (71, 120, 124, 75), (120, 119, 123, 124), (86, 132, 116, 67), (132, 131, 115, 116), (67, 116, 120, 71), (116, 115, 119, 120), (84, 134, 117, 70), (134, 133, 118, 117), (11, 87, 112, 45), (87, 88, 111, 112), (64, 109, 141, 138), (110, 58, 136, 142), (13, 89, 108, 57), (89, 90, 107, 108), (58, 110, 99, 33), (110, 109, 100, 99), (46, 114, 97, 31), (114, 113, 98, 97), (43, 106, 100, 34), (106, 105, 99, 100), (31, 97, 102, 37), (97, 98, 101, 102), (37, 102, 104, 40), (102, 101, 103, 104), (40, 104, 106, 43), (104, 103, 105, 106), (23, 14, 90, 96), (96, 90, 89, 95), (11, 17, 92, 87), (87, 92, 91, 88), (17, 20, 94, 92), (92, 94, 93, 91), (20, 23, 96, 94), (94, 96, 95, 93), (139, 137, 138, 141), (135, 140, 142, 136), (140, 139, 141, 142), (63, 64, 138, 137), (109, 110, 142, 141), (57, 108, 140, 135), (108, 107, 139, 140), (58, 57, 135, 136)])
me_plane_002.polygons.foreach_set('material_index', [2, 2, 2, 2, 1, 2, 2, 1, 2, 2, 1, 2, 2, 1, 2, 2, 2, 2, 2, 2, 2, 2, 2, 2, 2, 2, 2, 2, 2, 2, 2, 2, 2, 2, 2, 2, 2, 2, 1, 1, 1, 2, 2, 2, 0, 2, 2, 2, 2, 2, 2, 2, 2, 2, 2, 2, 0, 2, 2, 2, 2, 1, 1, 1, 1, 1, 1, 1, 0, 0, 0, 0, 0, 0, 0, 0, 0, 0, 0, 0, 0, 0, 0, 0, 0, 0, 0, 0, 0, 0, 0, 0, 0, 0, 0, 0, 0, 0, 0, 0, 0, 0, 0, 0, 0, 0, 0, 0, 0, 0, 2, 2, 0, 0, 2, 2, 2, 2, 2, 2, 2, 2, 2, 2, 2, 2, 2, 2, 2, 2, 2, 2, 2, 2, 2, 2, 0, 0, 0, 0, 0, 0, 0, 0])
me_plane_002.materials.append(mat_beige)
me_plane_002.materials.append(mat_veste)
me_plane_002.materials.append(mat_grisclair)
me_plane_002.use_remesh_preserve_volume = False
me_plane_002.use_remesh_preserve_attributes = False
me_plane_002.use_mirror_vertex_groups = False
me_plane_002.update()
me_cube_006 = bpy.data.meshes.new('Cube.006')
me_cube_006.from_pydata([(0.6727, -0.08867, -0.04588), (0.6767, -0.03481, -0.04097), (0.6794, -0.02774, 0.1134), (0.6726, -0.1037, 0.1178), (1.335, -0.03913, -0.03808), (1.335, -0.02569, -0.03808), (1.331, -0.02569, 0.03308), (1.331, -0.03913, 0.03308), (0.8398, -0.09011, -0.04085), (1.006, -0.04462, -0.008079), (1.19, -0.04462, -0.05546), (1.162, -0.04462, 0.066), (1.006, -0.03922, 0.06841), (0.8111, -0.1051, 0.106), (0.8381, -0.03503, -0.03431), (1.006, -0.02019, -0.008079), (1.19, -0.02019, -0.05546), (0.8121, -0.02708, 0.1037), (1.006, -0.02559, 0.06841), (1.162, -0.02019, 0.066), (0.9323, -0.06594, -0.03425), (0.9247, -0.06594, 0.08893), (0.9314, -0.01336, -0.01994), (0.9244, -0.02516, 0.08619), (1.245, -0.03495, 0.1477), (1.228, -0.03462, 0.179), (1.228, -0.03055, 0.179), (1.245, -0.02989, 0.1477), (1.347, -0.03662, -0.02476), (1.347, -0.0282, -0.02476), (1.347, -0.0282, 0.02427), (1.347, -0.03662, 0.02427), (0.6858, -0.006901, 0.08849), (0.6881, 0.007948, 0.03457), (0.6858, -0.006901, -0.01936), (0.6654, -0.1346, 0.08849), (0.663, -0.1494, 0.03457), (0.6654, -0.1346, -0.01936), (1.334, -0.02125, 0.02057), (1.334, -0.02004, 0.001044), (1.334, -0.02125, -0.0185), (1.334, -0.04357, 0.02057), (1.334, -0.04478, 0.001044), (1.334, -0.04357, -0.0185), (0.8142, -0.006693, 0.07418), (0.8244, 0.006012, 0.03232), (0.8293, -0.007793, -0.01003), (1.006, -0.01366, 0.05099), (1.006, -0.00795, 0.0313), (1.006, -0.01053, 0.01161), (1.178, -0.003061, 0.03599), (1.182, -0.0008543, 0.00551), (1.186, -0.003061, -0.02497), (0.8322, -0.1285, -0.0005711), (0.8239, -0.1411, 0.04362), (0.8156, -0.1285, 0.08782), (1.006, -0.07481, 0.01161), (1.006, -0.08242, 0.0313), (1.004, -0.06177, 0.05087), (1.186, -0.04788, -0.02497), (1.182, -0.05009, 0.005511), (1.178, -0.04788, 0.03599), (0.9303, -0.09672, -0.004192), (0.9285, -0.1065, 0.02728), (0.9266, -0.09672, 0.05876), (0.9266, -0.007314, 0.05876), (0.9285, -0.0007154, 0.02728), (0.9303, -0.007314, -0.004192), (1.348, -0.02542, 0.01189), (1.348, -0.02466, -0.0003926), (1.348, -0.02542, -0.01262), (1.348, -0.0394, 0.01189), (1.348, -0.04017, -0.0003916), (1.348, -0.0394, -0.01261), (1.105, -0.04262, -0.04298), (1.097, -0.05903, 0.07949), (1.105, -0.02034, -0.04298), (1.097, -0.01253, 0.07949), (1.242, -0.04072, 0.1676), (1.242, -0.02397, 0.1675), (1.243, -0.03793, 0.1688), (1.244, -0.0262, 0.169), (1.099, -0.04597, 0.04887), (1.101, -0.04818, 0.01826), (1.101, -0.05068, -0.02262), (1.103, -0.0002664, -0.01236), (1.101, 0.00194, 0.01826), (1.099, -0.0002664, 0.04887), (1.181, -0.02227, 0.08879), (1.181, -0.04255, 0.08879), (1.064, -0.04255, 0.1118), (1.064, -0.02227, 0.1118), (1.126, -0.01616, 0.09767), (1.126, -0.04995, 0.09767), (1.058, -0.06475, 0.086), (1.237, -0.04006, 0.1728), (1.239, -0.03229, 0.177), (1.062, -0.05087, -0.03674), (1.062, -0.02019, -0.03674), (1.058, -0.01444, 0.086), (1.236, -0.02494, 0.1727), (1.072, -0.05366, 0.05531), (1.073, -0.05392, 0.01999), (1.059, -0.05892, -0.01631), (1.061, -0.01214, -0.006056), (1.06, -0.01176, 0.02463), (1.059, -0.0128, 0.05531), (1.095, -0.05311, 0.1047), (1.095, -0.01652, 0.1047), (1.147, -0.04229, -0.04922), (1.147, -0.02019, -0.04922), (1.135, -0.009996, 0.07299), (1.244, -0.0262, 0.1605), (1.248, -0.03231, 0.1602), (1.138, -0.03677, 0.04243), (1.141, -0.03897, 0.01188), (1.149, -0.04894, -0.02838), (1.155, 0.002098, -0.02126), (1.152, 0.004305, 0.00929), (1.149, 0.002098, 0.03984), (1.135, -0.04678, 0.07299), (1.245, -0.03873, 0.1606), (1.157, -0.01129, 0.09061), (1.157, -0.04635, 0.09061), (0.6759, -0.07082, -0.05238), (0.6769, -0.07127, 0.1264), (1.336, -0.03267, -0.03937), (1.336, -0.03267, 0.03659), (0.8109, -0.05418, 0.1135), (1.002, -0.03243, 0.07198), (1.177, -0.03243, 0.06725), (0.8405, -0.07055, -0.04431), (1.002, -0.03243, -0.01057), (1.194, -0.03243, -0.06055), (0.9303, -0.03368, -0.03634), (0.9258, -0.04124, 0.08769), (1.353, -0.03242, -0.02081), (1.353, -0.03242, 0.01929), (1.353, -0.03242, 0.009262), (1.353, -0.03242, -0.000761), (1.353, -0.03242, -0.01078), (1.246, -0.0324, 0.1704), (1.105, -0.02905, -0.04747), (1.062, -0.03243, 0.1147), (1.192, -0.03243, 0.08515), (1.06, -0.02811, -0.04093), (1.149, -0.02811, -0.05401), (0.1858, -0.8376, -0.1907), (0.2771, 0.09722, 0.0247), (0.1858, 0.1286, -0.0648), (0.0615, -0.8249, 0.1646), (0.3821, 0.06265, -0.01077), (0.3452, -0.8376, -0.05547), (0.3821, 0.06265, 0.05547), (0.3252, -0.8499, 0.07122), (0.0, -0.8249, 0.182), (0.0, -0.8376, -0.2441), (0.0, 0.1366, -0.1176), (0.111, -0.6075, 0.1822), (0.1139, -0.4097, 0.181), (0.1427, -0.247, 0.1994), (0.1678, -0.6245, -0.1583), (0.1139, -0.4864, -0.112), (0.1427, -0.2674, -0.1598), (0.2453, -0.5565, 0.05547), (0.3102, -0.3637, 0.05547), (0.3389, -0.2051, 0.05547), (0.2503, -0.5565, -0.02986), (0.3102, -0.3637, -0.02986), (0.3389, -0.2051, -0.01077), (0.0, -0.6245, -0.2096), (0.0, -0.4864, -0.1585), (0.0, -0.2674, -0.2075), (0.0, -0.6075, 0.201), (0.0, -0.4097, 0.2049), (0.0, -0.2623, 0.2522), (0.1535, -0.1531, 0.2145), (0.1642, -0.05919, 0.2132), (0.2725, 0.0755, 0.1256), (0.1535, -0.1735, -0.1915), (0.1642, -0.05919, -0.1945), (0.175, 0.0347, -0.1745), (0.3497, -0.1381, 0.1306), (0.3605, -0.07121, 0.1532), (0.3713, -0.004281, 0.1306), (0.3497, -0.1381, -0.072), (0.3605, -0.07121, -0.0844), (0.3713, -0.004281, -0.072), (0.0, -0.1735, -0.24), (0.0, -0.05919, -0.2454), (0.0, 0.0347, -0.2267), (0.0, -0.1531, 0.2559), (0.0, -0.1138, 0.2446), (0.6762, -0.004281, -0.072), (0.669, -0.07121, -0.0844), (0.6618, -0.1381, -0.072), (0.6762, -0.004281, 0.1306), (0.669, -0.07121, 0.1498), (0.6618, -0.1381, 0.1306), (0.6546, -0.2051, -0.01077), (0.6546, -0.2051, 0.05547), (0.6833, 0.06265, 0.05547), (0.6833, 0.06265, -0.01077), (0.1867, -0.866, -0.1645), (0.2302, -0.866, 0.1027), (0.3145, -0.866, -0.04062), (0.3145, -0.866, 0.01095), (0.0, -1.005, 0.1324), (0.0, -0.866, -0.2045), (0.2051, -1.099, -0.1017), (0.2051, -1.099, 0.1017), (0.3165, -1.099, -0.04062), (0.3165, -1.099, 0.04062), (0.0, -1.06, 0.1193), (0.0, -1.069, -0.1592), (0.2284, -1.324, -0.1299), (0.2284, -1.217, 0.1497), (0.3414, -1.324, -0.05185), (0.3414, -1.324, 0.05185), (0.1049, -1.324, 0.03646), (0.1049, -1.324, -0.03646), (0.2413, -1.754, -0.07873), (0.2413, -1.754, 0.07873), (0.3098, -1.754, -0.03143), (0.3098, -1.754, 0.03143), (0.1664, -1.754, 0.03524), (0.1664, -1.754, -0.03524), (0.2419, -1.844, -0.1017), (0.3105, -1.899, 0.09991), (0.3305, -1.844, -0.04062), (0.3305, -1.844, 0.04062), (0.1452, -1.844, 0.04555), (0.1452, -1.844, -0.04555), (0.2411, -1.948, -0.07027), (0.2411, -1.948, 0.07027), (0.3022, -1.948, -0.02805), (0.3022, -1.948, 0.02805), (0.1742, -1.948, 0.03145), (0.1742, -1.948, -0.03145), (0.1475, -1.704, -0.02786), (0.1475, -1.704, 0.02786), (0.2419, -1.704, -0.09925), (0.3282, -1.704, -0.03963), (0.2419, -1.704, 0.09925), (0.3282, -1.704, 0.03963), (0.1333, -1.271, -0.03377), (0.213, -1.301, -0.08623), (0.3114, -1.301, -0.03443), (0.213, -1.301, 0.08623), (0.3114, -1.301, 0.03443), (0.1434, -1.258, 0.03173), (0.2413, -1.851, 0.2834), (0.2943, -1.862, 0.2571), (0.1819, -1.862, 0.2609), (0.2419, -1.899, 0.3274), (0.3196, -1.899, 0.2663), (0.156, -1.899, 0.2712), (0.2411, -1.948, 0.2959), (0.3022, -1.948, 0.2537), (0.1742, -1.948, 0.2571), (0.2943, -1.824, 0.1006), (0.2413, -1.813, 0.122), (0.1819, -1.824, 0.1044), (0.2761, -1.948, 0.08332), (0.1651, -1.899, 0.1048), (0.2004, -1.948, 0.08533), (0.2411, -1.948, 0.1831), (0.2262, -1.303, -0.1062), (0.3211, -1.303, -0.04239), (0.2262, -1.303, 0.09447), (0.121, -1.303, 0.03085), (0.121, -1.303, -0.03085), (0.3211, -1.303, 0.04239), (0.121, -1.303, 4.47e-08), (0.1074, -1.247, -0.002442), (0.0, -1.099, -0.0003225), (0.07992, -0.7907, 0.1808), (0.1821, -0.7942, -0.1841), (0.3331, -0.7991, 0.06801), (0.349, -0.7893, -0.05025), (0.0, -0.7942, -0.2371), (0.0, -0.7907, 0.1977), (0.05729, -0.8225, 0.1876), (0.0, -0.8225, 0.2015), (0.07148, -0.7924, 0.1886), (0.0, -0.7924, 0.2022), (0.08878, -0.7848, 0.1652), (0.1792, -0.7891, -0.1675), (0.3216, -0.7914, 0.06128), (0.335, -0.7831, -0.04486), (0.0, -0.7891, -0.2161), (0.0, -0.7848, 0.1818), (0.0, 0.03231, 0.1828), (0.09638, 0.08083, 0.1223), (0.1258, 0.04739, 0.1637), (0.0, 0.1295, -0.01984), (0.1148, 0.1194, 0.01858), (0.1355, 0.1079, 0.07664), (0.0, 0.07981, 0.1452), (0.06378, -0.7705, 0.1808), (0.0, -0.7705, 0.1977), (0.05858, -0.7721, 0.1886), (0.0, -0.7721, 0.2022), (0.09638, 0.2444, 0.1223), (0.0, 0.2444, -0.01984), (0.1148, 0.2444, 0.01858), (0.1355, 0.2444, 0.07664), (0.0, 0.2444, 0.1452), (0.0, 0.2444, 0.06583), (0.0, 0.1331, -0.04366), (0.1624, 0.07816, 0.1239), (0.1713, 0.1026, 0.05067), (0.1503, 0.124, -0.001129), (0.0491, -0.0229, 0.206), (0.5746, -0.004281, 0.1306), (0.5603, -0.1381, 0.1306), (0.5603, -0.1381, -0.072), (0.5818, 0.06265, -0.01077), (0.5674, -0.07121, 0.1515), (0.5531, -0.2051, 0.05547), (0.5531, -0.2051, -0.01077), (0.5674, -0.07121, -0.0844), (0.5746, -0.004281, -0.072), (0.5818, 0.06265, 0.05547), (0.5471, -0.1308, 0.1193), (0.5537, -0.07121, 0.138), (0.5405, -0.1904, -0.006576), (0.5603, -0.01163, -0.06108), (0.5669, 0.04795, 0.05239), (0.5603, -0.01163, 0.1193), (0.5471, -0.1308, -0.06108), (0.5669, 0.04795, -0.006577), (0.5405, -0.1904, 0.05239), (0.5537, -0.07121, -0.07212), (0.4254, -0.07121, 0.1481), (0.4662, -0.007973, 0.125), (0.383, -0.1369, 0.1287), (0.5055, 0.05283, 0.05341), (0.4253, -0.07121, -0.08028), (0.4661, -0.007967, -0.06653), (0.5053, 0.05285, -0.007974), (0.3829, -0.1369, -0.07016), (0.3143, -1.188, 0.0379), (0.2064, -1.132, 0.09922), (0.3126, -1.255, -0.03584), (0.1225, -1.229, 0.04448)], [], [(59, 10, 4, 43), (126, 5, 29, 136), (133, 16, 5, 126), (50, 19, 6, 38), (130, 11, 7, 127), (125, 3, 13, 128), (135, 21, 12, 129), (91, 143, 26), (32, 2, 17, 44), (65, 23, 18, 47), (119, 111, 19, 50), (124, 1, 14, 131), (134, 22, 15, 132), (146, 110, 16, 133), (37, 0, 8, 53), (62, 20, 9, 56), (116, 109, 10, 59), (53, 8, 20, 62), (131, 14, 22, 134), (44, 17, 23, 65), (128, 13, 21, 135), (123, 89, 24, 121), (100, 26, 25, 96), (108, 91, 26, 100), (141, 80, 113), (140, 73, 28, 136), (38, 6, 30, 68), (127, 7, 31, 137), (43, 4, 28, 73), (7, 41, 71, 31), (41, 42, 72, 71), (42, 43, 73, 72), (5, 40, 70, 29), (40, 39, 69, 70), (39, 38, 68, 69), (137, 31, 71, 138), (138, 71, 72, 139), (139, 72, 73, 140), (14, 46, 67, 22), (46, 45, 66, 67), (45, 44, 65, 66), (13, 55, 64, 21), (55, 54, 63, 64), (54, 53, 62, 63), (120, 114, 61, 11), (114, 115, 60, 61), (115, 116, 59, 60), (21, 64, 58, 12), (64, 63, 57, 58), (63, 62, 56, 57), (3, 35, 55, 13), (35, 36, 54, 55), (36, 37, 53, 54), (110, 117, 52, 16), (117, 118, 51, 52), (118, 119, 50, 51), (22, 67, 49, 15), (67, 66, 48, 49), (66, 65, 47, 48), (1, 34, 46, 14), (34, 33, 45, 46), (33, 32, 44, 45), (16, 52, 40, 5), (52, 51, 39, 40), (51, 50, 38, 39), (11, 61, 41, 7), (61, 60, 42, 41), (60, 59, 43, 42), (105, 106, 87, 86), (104, 105, 86, 85), (98, 104, 85, 76), (102, 103, 84, 83), (101, 102, 83, 82), (94, 101, 82, 75), (112, 79, 81, 113), (95, 78, 80, 96), (122, 92, 79, 112), (107, 93, 78, 95), (103, 97, 74, 84), (145, 98, 76, 142), (106, 99, 77, 87), (94, 75, 93, 107), (111, 77, 92, 122), (99, 18, 91, 108), (129, 12, 90, 143), (120, 11, 89, 123), (130, 19, 88, 144), (77, 99, 108, 92), (12, 94, 107, 90), (47, 18, 99, 106), (132, 15, 98, 145), (56, 9, 97, 103), (90, 107, 95, 25), (12, 58, 94), (58, 57, 102, 101), (57, 56, 103, 102), (15, 49, 104, 98), (49, 48, 105, 104), (48, 47, 106, 105), (92, 108, 100, 79), (75, 120, 123, 93), (19, 111, 122, 88), (88, 122, 112, 27), (86, 87, 119, 118), (85, 86, 118, 117), (76, 85, 117, 110), (83, 84, 116, 115), (82, 83, 115, 114), (75, 82, 114, 120), (78, 121, 113, 80), (93, 123, 121, 78), (84, 74, 109, 116), (142, 76, 110, 146), (87, 77, 111, 119), (74, 142, 146, 109), (81, 141, 113), (121, 24, 113), (9, 132, 145, 97), (11, 130, 144, 89), (18, 129, 143, 91), (97, 145, 142, 74), (69, 139, 140, 70), (68, 138, 139, 69), (30, 137, 138, 68), (6, 127, 137, 30), (70, 140, 136, 29), (25, 95, 96), (17, 128, 135, 23), (8, 131, 134, 20), (109, 146, 133, 10), (20, 134, 132, 9), (0, 124, 131, 8), (143, 90, 25, 26), (23, 135, 129, 18), (2, 125, 128, 17), (19, 130, 127, 6), (10, 133, 126, 4), (4, 126, 136, 28), (96, 80, 141), (79, 100, 96, 81), (96, 141, 81), (144, 88, 27), (89, 144, 27, 24), (112, 113, 24, 27), (58, 101, 94), (178, 184, 153, 148), (289, 287, 161, 167), (149, 148, 153, 151), (156, 147, 203, 208), (152, 154, 206, 205), (181, 190, 157, 149), (187, 181, 149, 151), (167, 161, 162, 168), (168, 162, 163, 169), (287, 290, 170, 161), (161, 170, 171, 162), (162, 171, 172, 163), (288, 289, 167, 164), (164, 167, 168, 165), (165, 168, 169, 166), (286, 288, 164, 158), (158, 164, 165, 159), (159, 165, 166, 160), (291, 286, 158, 173), (173, 158, 159, 174), (174, 159, 160, 175), (317, 323, 201, 202), (318, 315, 198, 197), (321, 322, 193, 194), (314, 318, 197, 196), (316, 321, 194, 195), (320, 316, 195, 199), (322, 317, 202, 193), (315, 319, 200, 198), (169, 163, 179, 185), (185, 179, 180, 186), (186, 180, 181, 187), (163, 172, 188, 179), (179, 188, 189, 180), (180, 189, 190, 181), (323, 314, 196, 201), (319, 320, 199, 200), (160, 166, 182, 176), (176, 182, 183, 177), (177, 183, 184, 178), (175, 160, 176, 191), (191, 176, 177, 192), (125, 197, 198, 3), (2, 196, 197, 125), (32, 196, 2), (33, 201, 196, 32), (35, 3, 198), (35, 198, 200, 36), (36, 200, 199, 37), (33, 34, 202, 201), (124, 0, 195, 194), (1, 124, 194, 193), (34, 1, 193, 202), (0, 37, 199, 195), (203, 205, 211, 209), (208, 203, 209, 214), (150, 155, 207, 204), (147, 152, 205, 203), (154, 150, 204, 206), (267, 268, 217, 215), (271, 267, 215, 220), (206, 204, 210, 212), (207, 213, 210), (205, 206, 212, 211), (239, 241, 221, 226), (240, 239, 226, 225), (218, 269, 216), (269, 218, 272), (268, 272, 218, 217), (226, 221, 227, 232), (225, 226, 232, 231), (241, 242, 223, 221), (244, 243, 222, 224), (243, 240, 225, 222), (242, 244, 224, 223), (229, 230, 236, 235), (262, 264, 256, 253), (221, 223, 229, 227), (263, 228, 255, 258), (228, 260, 252, 255), (223, 224, 230, 229), (235, 236, 234, 233), (233, 234, 237, 238), (231, 232, 238, 237), (232, 227, 233, 238), (227, 229, 235, 233), (261, 262, 253, 251), (217, 218, 244, 242), (216, 219, 240, 243), (218, 216, 243, 244), (215, 217, 242, 241), (219, 220, 239, 240), (220, 215, 241, 239), (220, 219, 273), (271, 220, 273), (211, 212, 342, 344), (343, 345, 250, 248), (212, 210, 343, 342), (214, 209, 246, 245), (209, 211, 344, 246), (254, 256, 259, 257), (252, 251, 254, 255), (251, 253, 256, 254), (255, 254, 257, 258), (264, 265, 259, 256), (266, 263, 258, 257), (260, 261, 251, 252), (265, 266, 257, 259), (237, 234, 266, 265), (224, 222, 261, 260), (234, 236, 263, 266), (231, 237, 265, 264), (222, 225, 262, 261), (230, 224, 260, 228), (236, 230, 228, 263), (225, 231, 264, 262), (219, 270, 273), (247, 249, 272, 268), (248, 250, 270, 269), (249, 248, 269, 272), (245, 246, 267, 271), (246, 247, 268, 267), (216, 269, 219), (219, 269, 270), (345, 274, 250), (214, 245, 274, 275), (270, 250, 274, 273), (245, 271, 273, 274), (276, 281, 300, 299), (150, 154, 278, 276), (154, 152, 279, 278), (147, 156, 280, 277), (152, 147, 277, 279), (283, 282, 284, 285), (150, 276, 284, 282), (155, 150, 282, 283), (281, 276, 286, 291), (276, 278, 288, 286), (278, 279, 289, 288), (277, 280, 290, 287), (279, 277, 287, 289), (207, 210, 204), (311, 312, 296, 297), (313, 177, 294), (310, 311, 297, 293), (312, 309, 295, 296), (177, 178, 294), (298, 293, 303, 307), (293, 297, 306, 303), (294, 293, 298, 292), (299, 300, 302, 301), (284, 276, 299, 301), (285, 284, 301, 302), (303, 306, 308, 307), (306, 305, 304, 308), (297, 296, 305, 306), (296, 295, 304, 305), (192, 177, 313), (294, 178, 310), (149, 157, 309, 312), (178, 148, 311, 310), (148, 149, 312, 311), (293, 294, 310), (292, 192, 313), (313, 294, 292), (332, 326, 320, 319), (328, 329, 314, 323), (324, 332, 319, 315), (327, 331, 317, 322), (326, 330, 316, 320), (330, 333, 321, 316), (329, 325, 318, 314), (333, 327, 322, 321), (325, 324, 315, 318), (331, 328, 323, 317), (151, 153, 337, 340), (334, 336, 324, 325), (186, 187, 339, 338), (335, 334, 325, 329), (185, 186, 338, 341), (169, 185, 341), (187, 151, 340, 339), (166, 332, 324, 336), (337, 335, 329, 328), (166, 169, 326, 332), (184, 183, 334, 335), (182, 166, 336), (183, 182, 336, 334), (153, 184, 335, 337), (338, 339, 327, 333), (339, 340, 331, 327), (341, 338, 333, 330), (326, 169, 341, 330), (340, 337, 328, 331), (344, 342, 249, 247), (246, 344, 247), (342, 343, 248, 249), (210, 213, 345, 343), (213, 275, 274, 345)])
me_cube_006.polygons.foreach_set('material_index', [3, 3, 3, 3, 3, 3, 3, 3, 3, 3, 3, 3, 3, 3, 3, 3, 3, 3, 3, 3, 3, 3, 3, 3, 3, 3, 3, 3, 3, 3, 3, 3, 3, 3, 3, 3, 3, 3, 3, 3, 3, 3, 3, 3, 3, 3, 3, 3, 3, 3, 3, 3, 3, 3, 3, 3, 3, 3, 3, 3, 3, 3, 3, 3, 3, 3, 3, 3, 3, 3, 3, 3, 3, 3, 3, 3, 3, 3, 3, 3, 3, 3, 3, 3, 3, 3, 3, 3, 3, 3, 3, 3, 3, 3, 3, 3, 3, 3, 3, 3, 3, 3, 3, 3, 3, 3, 3, 3, 3, 3, 3, 3, 3, 3, 3, 3, 3, 3, 3, 3, 3, 3, 3, 3, 3, 3, 3, 3, 3, 3, 3, 3, 3, 3, 3, 3, 3, 3, 3, 3, 3, 3, 3, 3, 3, 1, 1, 1, 2, 2, 1, 1, 1, 1, 1, 1, 1, 1, 1, 1, 1, 1, 1, 1, 1, 1, 1, 1, 1, 1, 1, 1, 1, 1, 1, 1, 1, 1, 1, 1, 1, 1, 1, 1, 1, 1, 1, 1, 1, 1, 1, 1, 1, 1, 1, 1, 1, 1, 1, 5, 5, 5, 2, 2, 2, 2, 5, 5, 5, 2, 2, 2, 2, 2, 2, 2, 2, 2, 2, 2, 2, 2, 2, 2, 2, 2, 2, 2, 2, 2, 2, 2, 2, 2, 2, 2, 2, 2, 2, 2, 5, 5, 5, 5, 5, 2, 2, 2, 2, 2, 2, 2, 2, 2, 2, 2, 2, 2, 2, 2, 2, 2, 5, 5, 5, 5, 5, 2, 2, 5, 5, 5, 5, 4, 2, 2, 2, 2, 4, 4, 4, 2, 2, 2, 2, 2, 5, 3, 1, 3, 3, 1, 3, 3, 3, 4, 4, 4, 3, 3, 3, 3, 1, 1, 1, 1, 1, 3, 3, 3, 1, 1, 1, 1, 1, 1, 1, 1, 1, 1, 1, 1, 1, 1, 1, 1, 1, 1, 1, 1, 1, 1, 1, 1, 1, 1, 1, 1, 1, 5, 5, 5, 5, 5])
me_cube_006.materials.append(mat_blanc)
me_cube_006.materials.append(mat_veste)
me_cube_006.materials.append(mat_brun)
me_cube_006.materials.append(mat_peau)
me_cube_006.materials.append(mat_gris)
me_cube_006.materials.append(mat_brunclair)
me_cube_006.use_remesh_preserve_volume = False
me_cube_006.use_remesh_preserve_attributes = False
me_cube_006.use_mirror_vertex_groups = False
me_cube_006.update()

# ---- objects
ob_cube = bpy.data.objects.new('Cube', me_cube_001)
ob_cube_002 = bpy.data.objects.new('Cube.002', me_cube_003)
ob_sphere = bpy.data.objects.new('Sphere', me_sphere_001)
ob_plane = bpy.data.objects.new('Plane', me_plane_001)
ob_sac = bpy.data.objects.new('Sac', me_cube_007)
ob_hache = bpy.data.objects.new('Hache', me_plane_002)
ob_cube_001 = bpy.data.objects.new('Cube.001', me_cube_006)

# ---- transforms, parenting, visibility, modifiers, constraints
ob_cube.location = (0.0, 0.0, 0.0)
ob_cube.lineart.crease_threshold = 0.0
ob_cube_002.location = (0.0, -0.04049, -0.01229)
ob_cube_002.lineart.crease_threshold = 0.0
_m = ob_cube_002.modifiers.new('Mirror', 'MIRROR')
_m.use_clip = True
ob_sphere.location = (5.43e-18, 0.1274, 0.2164)
ob_sphere.lineart.crease_threshold = 0.0
_m = ob_sphere.modifiers.new('Mirror', 'MIRROR')
_m.use_clip = True
ob_plane.location = (-0.3437, 1.63, 0.8012)
ob_plane.lineart.crease_threshold = 0.0
_m = ob_plane.modifiers.new('Skin', 'SKIN')
ob_sac.location = (0.0, -0.2701, -0.3074)
ob_sac.rotation_euler = (-0.0, 3.142, -0.0)
ob_sac.scale = (0.3416, 0.3416, 0.3416)
ob_sac.lineart.crease_threshold = 0.0
_m = ob_sac.modifiers.new('Mirror', 'MIRROR')
_m.use_clip = True
ob_hache.location = (0.3143, -0.6595, 0.0896)
ob_hache.rotation_euler = (0.5537, 0.7495, 0.5807)
ob_hache.scale = (0.1465, 0.1465, 0.1465)
ob_hache.lineart.crease_threshold = 0.0
ob_cube_001.location = (0.0, 0.0, 0.0)
ob_cube_001.lineart.crease_threshold = 0.0
_m = ob_cube_001.modifiers.new('Mirror', 'MIRROR')
_m.use_clip = True

# ---- collection membership
col_collection_1.objects.link(ob_cube)
col_collection_2.objects.link(ob_cube_002)
col_collection_3.objects.link(ob_sphere)
col_collection_4.objects.link(ob_plane)
col_collection_5.objects.link(ob_sac)
col_collection_6.objects.link(ob_hache)
col_collection_11.objects.link(ob_cube_001)

# ---- scene / render settings (as saved in the file)
scene.frame_start = 1; scene.frame_end = 250; scene.frame_set(1)
scene.render.engine = 'BLENDER_EEVEE_NEXT'
scene.render.resolution_percentage = 50
scene.render.dither_intensity = 0.0
scene.cycles.use_denoising = False
scene.cycles.samples = 10
scene.cycles.sampling_pattern = 'TABULATED_SOBOL'
scene.cycles.light_sampling_threshold = 0.0
scene.cycles.use_adaptive_sampling = False
scene.cycles.use_light_tree = False
scene.cycles.blur_glossy = 0.0
scene.cycles.pixel_filter_type = 'GAUSSIAN'
scene.cycles.sample_clamp_indirect = 0.0
scene.view_settings.view_transform = 'Standard'
bpy.context.view_layer.update()

# ---- added for rendering (the .blend has no active camera and no usable light): camera, sun
cam_auto = bpy.data.cameras.new('AutoCamera')
cam_auto.lens = 50.0
cam_auto.sensor_width = 36.0
cam_auto.clip_end = 1000.0
ob_auto_camera = bpy.data.objects.new('AutoCamera', cam_auto)
scene.collection.objects.link(ob_auto_camera)
ob_auto_camera.location = (4.98176, -5.79338, 4.05684)
ob_auto_camera.rotation_euler = (1.09748, -7.21219e-08, 0.694738)
scene.camera = ob_auto_camera
light_auto_sun = bpy.data.lights.new('AutoSun', 'SUN')
light_auto_sun.energy = 3.0
light_auto_sun.angle = 0.0523599
ob_auto_sun = bpy.data.objects.new('AutoSun', light_auto_sun)
scene.collection.objects.link(ob_auto_sun)
ob_auto_sun.rotation_euler = (0.872665, 0.174533, 0.523599)
bpy.context.view_layer.update()
